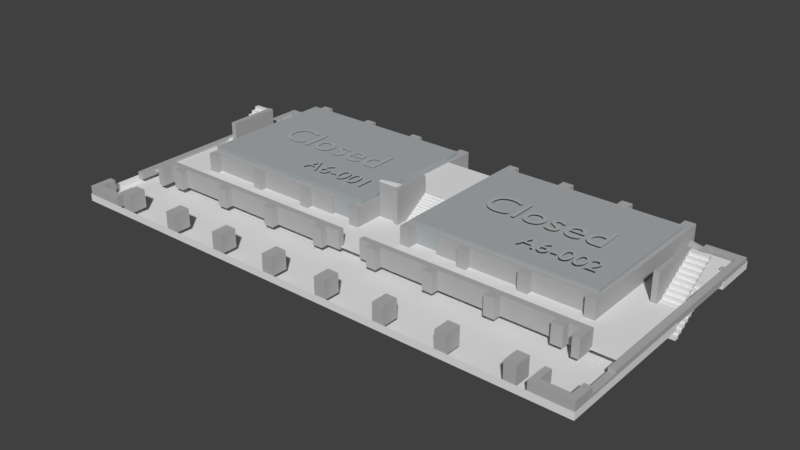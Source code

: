 # Source: A60.blend  (saved by Blender 2.77.0; exported with 4.5.12 LTS)
import bpy
from mathutils import Matrix  # noqa: F401  (used for matrix-valued properties, if any)

bpy.ops.wm.read_factory_settings(use_empty=True)
scene = bpy.context.scene
scene.name = 'Scene'

# ---- collections
col_collection_1 = bpy.data.collections.new('Collection 1'); scene.collection.children.link(col_collection_1)
col_collection_2 = bpy.data.collections.new('Collection 2'); scene.collection.children.link(col_collection_2)
col_collection_2.hide_render = True
col_collection_2.hide_viewport = True

# ---- materials (node trees are filled in below, after node groups)
mat_subtext = bpy.data.materials.new('Subtext')
mat_subtext.alpha_threshold = 0.0
mat_subtext.use_transparent_shadow = False
mat_subtext.diffuse_color = (0.4575, 0.4575, 0.4575, 1.0)
mat_subtext.roughness = 0.5
mat_subtext.specular_intensity = 0.0
mat_chillroom = bpy.data.materials.new('ChillRoom')
mat_chillroom.alpha_threshold = 0.0
mat_chillroom.use_transparent_shadow = False
mat_chillroom.diffuse_color = (0.3985, 0.426, 0.4385, 1.0)
mat_chillroom.roughness = 0.5
mat_chillroom.specular_intensity = 0.0
mat_walls = bpy.data.materials.new('walls')
mat_walls.alpha_threshold = 0.0
mat_walls.use_transparent_shadow = False
mat_walls.diffuse_color = (0.4385, 0.4385, 0.4385, 1.0)
mat_walls.roughness = 0.5
mat_walls.specular_intensity = 0.0
mat_floors2 = bpy.data.materials.new('floors2')
mat_floors2.alpha_threshold = 0.0
mat_floors2.use_transparent_shadow = False
mat_floors2.roughness = 0.5
mat_floors2.specular_intensity = 0.0
mat_floor = bpy.data.materials.new('floor')
mat_floor.alpha_threshold = 0.0
mat_floor.use_transparent_shadow = False
mat_floor.roughness = 0.5
mat_floor.specular_intensity = 0.0
mat_material_003 = bpy.data.materials.new('Material.003')
mat_material_003.alpha_threshold = 0.0
mat_material_003.use_transparent_shadow = False
mat_material_003.roughness = 0.5
mat_material_003.specular_intensity = 0.0

# ---- material node trees

# ---- world
world_world = bpy.data.worlds.new('World'); scene.world = world_world
world_world.color = (0.05088, 0.05088, 0.05088)
world_world.use_sun_shadow = False
world_world.sun_shadow_jitter_overblur = 0.0
world_world.cycles.sampling_method = 'MANUAL'

# ---- meshes
me_mesh_002 = bpy.data.meshes.new('Mesh.002')
me_mesh_002.from_pydata([(2.956, 0.093, 0.0), (2.695, 0.093, 0.0), (2.731, 0.1365, 0.0), (2.763, 0.1767, 0.0), (2.792, 0.2139, 0.0), (2.818, 0.2486, 0.0), (2.839, 0.2811, 0.0), (2.858, 0.3118, 0.0), (2.873, 0.341, 0.0), (2.886, 0.3691, 0.0), (2.895, 0.3965, 0.0), (2.902, 0.4235, 0.0), (2.906, 0.4506, 0.0), (2.907, 0.478, 0.0), (2.905, 0.5087, 0.0), (2.9, 0.5375, 0.0), (2.892, 0.5644, 0.0), (2.88, 0.5892, 0.0), (2.866, 0.6117, 0.0), (2.849, 0.6318, 0.0), (2.83, 0.6492, 0.0), (2.808, 0.6638, 0.0), (2.783, 0.6754, 0.0), (2.757, 0.684, 0.0), (2.729, 0.6892, 0.0), (2.699, 0.691, 0.0), (2.685, 0.6906, 0.0), (2.672, 0.6892, 0.0), (2.658, 0.687, 0.0), (2.645, 0.6839, 0.0), (2.632, 0.6799, 0.0), (2.618, 0.675, 0.0), (2.605, 0.6692, 0.0), (2.592, 0.6624, 0.0), (2.579, 0.6547, 0.0), (2.565, 0.6461, 0.0), (2.552, 0.6365, 0.0), (2.538, 0.626, 0.0), (2.538, 0.503, 0.0), (2.552, 0.5195, 0.0), (2.565, 0.5341, 0.0), (2.578, 0.5469, 0.0), (2.591, 0.558, 0.0), (2.604, 0.5674, 0.0), (2.617, 0.5753, 0.0), (2.63, 0.5817, 0.0), (2.643, 0.5867, 0.0), (2.655, 0.5905, 0.0), (2.667, 0.593, 0.0), (2.68, 0.5945, 0.0), (2.692, 0.595, 0.0), (2.708, 0.5939, 0.0), (2.724, 0.5907, 0.0), (2.739, 0.5855, 0.0), (2.752, 0.5785, 0.0), (2.765, 0.5696, 0.0), (2.776, 0.5591, 0.0), (2.785, 0.547, 0.0), (2.794, 0.5335, 0.0), (2.8, 0.5186, 0.0), (2.805, 0.5025, 0.0), (2.808, 0.4853, 0.0), (2.809, 0.467, 0.0), (2.809, 0.4532, 0.0), (2.808, 0.4402, 0.0), (2.806, 0.4279, 0.0), (2.804, 0.416, 0.0), (2.801, 0.4045, 0.0), (2.797, 0.3933, 0.0), (2.793, 0.382, 0.0), (2.788, 0.3706, 0.0), (2.782, 0.359, 0.0), (2.776, 0.347, 0.0), (2.769, 0.3343, 0.0), (2.761, 0.321, 0.0), (2.746, 0.2958, 0.0), (2.729, 0.2697, 0.0), (2.71, 0.243, 0.0), (2.69, 0.2158, 0.0), (2.67, 0.1884, 0.0), (2.649, 0.161, 0.0), (2.627, 0.1337, 0.0), (2.606, 0.1069, 0.0), (2.585, 0.08053, 0.0), (2.564, 0.05498, 0.0), (2.543, 0.0304, 0.0), (2.524, 0.007, 0.0), (2.524, 0.0, 0.0), (2.956, 0.0, 0.0), (2.46, 0.341, 0.0), (2.458, 0.392, 0.0), (2.453, 0.4398, 0.0), (2.444, 0.4843, 0.0), (2.432, 0.5251, 0.0), (2.417, 0.562, 0.0), (2.4, 0.5948, 0.0), (2.379, 0.6231, 0.0), (2.356, 0.6469, 0.0), (2.33, 0.6658, 0.0), (2.302, 0.6797, 0.0), (2.272, 0.6881, 0.0), (2.24, 0.691, 0.0), (2.208, 0.6881, 0.0), (2.178, 0.6797, 0.0), (2.15, 0.6658, 0.0), (2.124, 0.6469, 0.0), (2.101, 0.6231, 0.0), (2.081, 0.5948, 0.0), (2.063, 0.562, 0.0), (2.048, 0.5251, 0.0), (2.036, 0.4843, 0.0), (2.027, 0.4398, 0.0), (2.022, 0.392, 0.0), (2.02, 0.341, 0.0), (2.022, 0.29, 0.0), (2.027, 0.2422, 0.0), (2.036, 0.1977, 0.0), (2.048, 0.1569, 0.0), (2.063, 0.12, 0.0), (2.08, 0.08725, 0.0), (2.101, 0.05885, 0.0), (2.124, 0.03507, 0.0), (2.15, 0.01616, 0.0), (2.178, 0.002343, 0.0), (2.208, -0.006124, 0.0), (2.24, -0.009, 0.0), (2.272, -0.006124, 0.0), (2.302, 0.002343, 0.0), (2.33, 0.01616, 0.0), (2.356, 0.03507, 0.0), (2.379, 0.05885, 0.0), (2.399, 0.08725, 0.0), (2.417, 0.12, 0.0), (2.432, 0.1569, 0.0), (2.444, 0.1977, 0.0), (2.453, 0.2422, 0.0), (2.458, 0.29, 0.0), (2.362, 0.341, 0.0), (2.361, 0.3023, 0.0), (2.358, 0.2664, 0.0), (2.354, 0.2333, 0.0), (2.347, 0.2033, 0.0), (2.339, 0.1763, 0.0), (2.329, 0.1525, 0.0), (2.318, 0.1321, 0.0), (2.305, 0.1151, 0.0), (2.291, 0.1017, 0.0), (2.275, 0.09193, 0.0), (2.258, 0.086, 0.0), (2.24, 0.084, 0.0), (2.222, 0.086, 0.0), (2.205, 0.09193, 0.0), (2.189, 0.1017, 0.0), (2.175, 0.1151, 0.0), (2.162, 0.1321, 0.0), (2.15, 0.1525, 0.0), (2.141, 0.1763, 0.0), (2.133, 0.2033, 0.0), (2.126, 0.2333, 0.0), (2.122, 0.2664, 0.0), (2.119, 0.3023, 0.0), (2.118, 0.341, 0.0), (2.119, 0.3797, 0.0), (2.122, 0.4156, 0.0), (2.126, 0.4487, 0.0), (2.133, 0.4787, 0.0), (2.141, 0.5057, 0.0), (2.151, 0.5295, 0.0), (2.162, 0.5499, 0.0), (2.175, 0.5669, 0.0), (2.189, 0.5803, 0.0), (2.205, 0.5901, 0.0), (2.222, 0.596, 0.0), (2.24, 0.598, 0.0), (2.258, 0.596, 0.0), (2.275, 0.5901, 0.0), (2.291, 0.5803, 0.0), (2.305, 0.5669, 0.0), (2.318, 0.5499, 0.0), (2.33, 0.5295, 0.0), (2.339, 0.5057, 0.0), (2.347, 0.4787, 0.0), (2.354, 0.4487, 0.0), (2.358, 0.4156, 0.0), (2.361, 0.3797, 0.0), (1.96, 0.341, 0.0), (1.958, 0.392, 0.0), (1.953, 0.4398, 0.0), (1.944, 0.4843, 0.0), (1.932, 0.5251, 0.0), (1.917, 0.562, 0.0), (1.899, 0.5948, 0.0), (1.879, 0.6231, 0.0), (1.856, 0.6469, 0.0), (1.83, 0.6658, 0.0), (1.802, 0.6797, 0.0), (1.772, 0.6881, 0.0), (1.74, 0.691, 0.0), (1.708, 0.6881, 0.0), (1.678, 0.6797, 0.0), (1.65, 0.6658, 0.0), (1.624, 0.6469, 0.0), (1.601, 0.6231, 0.0), (1.58, 0.5948, 0.0), (1.563, 0.562, 0.0), (1.548, 0.5251, 0.0), (1.536, 0.4843, 0.0), (1.527, 0.4398, 0.0), (1.522, 0.392, 0.0), (1.52, 0.341, 0.0), (1.522, 0.29, 0.0), (1.527, 0.2422, 0.0), (1.536, 0.1977, 0.0), (1.548, 0.1569, 0.0), (1.563, 0.12, 0.0), (1.581, 0.08725, 0.0), (1.601, 0.05885, 0.0), (1.624, 0.03507, 0.0), (1.65, 0.01616, 0.0), (1.678, 0.002343, 0.0), (1.708, -0.006124, 0.0), (1.74, -0.009, 0.0), (1.772, -0.006124, 0.0), (1.802, 0.002343, 0.0), (1.83, 0.01616, 0.0), (1.856, 0.03507, 0.0), (1.879, 0.05885, 0.0), (1.9, 0.08725, 0.0), (1.917, 0.12, 0.0), (1.932, 0.1569, 0.0), (1.944, 0.1977, 0.0), (1.953, 0.2422, 0.0), (1.958, 0.29, 0.0), (1.862, 0.341, 0.0), (1.861, 0.3023, 0.0), (1.858, 0.2664, 0.0), (1.854, 0.2333, 0.0), (1.847, 0.2033, 0.0), (1.839, 0.1763, 0.0), (1.829, 0.1525, 0.0), (1.818, 0.1321, 0.0), (1.805, 0.1151, 0.0), (1.791, 0.1017, 0.0), (1.775, 0.09193, 0.0), (1.758, 0.086, 0.0), (1.74, 0.084, 0.0), (1.722, 0.086, 0.0), (1.705, 0.09193, 0.0), (1.689, 0.1017, 0.0), (1.675, 0.1151, 0.0), (1.662, 0.1321, 0.0), (1.651, 0.1525, 0.0), (1.641, 0.1763, 0.0), (1.633, 0.2033, 0.0), (1.626, 0.2333, 0.0), (1.622, 0.2664, 0.0), (1.619, 0.3023, 0.0), (1.618, 0.341, 0.0), (1.619, 0.3797, 0.0), (1.622, 0.4156, 0.0), (1.626, 0.4487, 0.0), (1.633, 0.4787, 0.0), (1.641, 0.5057, 0.0), (1.651, 0.5295, 0.0), (1.662, 0.5499, 0.0), (1.675, 0.5669, 0.0), (1.689, 0.5803, 0.0), (1.705, 0.5901, 0.0), (1.722, 0.596, 0.0), (1.74, 0.598, 0.0), (1.758, 0.596, 0.0), (1.775, 0.5901, 0.0), (1.791, 0.5803, 0.0), (1.805, 0.5669, 0.0), (1.818, 0.5499, 0.0), (1.829, 0.5295, 0.0), (1.839, 0.5057, 0.0), (1.847, 0.4787, 0.0), (1.854, 0.4487, 0.0), (1.858, 0.4156, 0.0), (1.861, 0.3797, 0.0), (1.45, 0.267, 0.0), (1.207, 0.267, 0.0), (1.207, 0.174, 0.0), (1.45, 0.174, 0.0), (0.984, 0.691, 0.0), (0.9414, 0.6605, 0.0), (0.9023, 0.628, 0.0), (0.8667, 0.5937, 0.0), (0.8346, 0.5578, 0.0), (0.806, 0.5205, 0.0), (0.7811, 0.4819, 0.0), (0.7599, 0.4422, 0.0), (0.7424, 0.4015, 0.0), (0.7288, 0.3601, 0.0), (0.7189, 0.3181, 0.0), (0.713, 0.2757, 0.0), (0.711, 0.233, 0.0), (0.7128, 0.198, 0.0), (0.7182, 0.1651, 0.0), (0.727, 0.1344, 0.0), (0.7389, 0.1063, 0.0), (0.754, 0.08072, 0.0), (0.7719, 0.058, 0.0), (0.7925, 0.03828, 0.0), (0.8157, 0.02174, 0.0), (0.8414, 0.008563, 0.0), (0.8692, -0.001074, 0.0), (0.8992, -0.006988, 0.0), (0.931, -0.009, 0.0), (0.9579, -0.007106, 0.0), (0.9837, -0.001597, 0.0), (1.008, 0.007266, 0.0), (1.032, 0.01922, 0.0), (1.053, 0.03401, 0.0), (1.072, 0.05138, 0.0), (1.09, 0.07105, 0.0), (1.104, 0.09278, 0.0), (1.116, 0.1163, 0.0), (1.125, 0.1413, 0.0), (1.13, 0.1677, 0.0), (1.132, 0.195, 0.0), (1.13, 0.2227, 0.0), (1.125, 0.249, 0.0), (1.117, 0.2738, 0.0), (1.107, 0.2968, 0.0), (1.093, 0.3179, 0.0), (1.077, 0.3369, 0.0), (1.059, 0.3535, 0.0), (1.039, 0.3675, 0.0), (1.017, 0.3788, 0.0), (0.993, 0.3871, 0.0), (0.9677, 0.3922, 0.0), (0.941, 0.394, 0.0), (0.93, 0.3937, 0.0), (0.9193, 0.3929, 0.0), (0.9091, 0.3916, 0.0), (0.8993, 0.3899, 0.0), (0.8898, 0.3877, 0.0), (0.8808, 0.3853, 0.0), (0.8721, 0.3825, 0.0), (0.8637, 0.3795, 0.0), (0.8558, 0.3763, 0.0), (0.8482, 0.3729, 0.0), (0.8409, 0.3695, 0.0), (0.834, 0.366, 0.0), (0.8422, 0.3898, 0.0), (0.8525, 0.4136, 0.0), (0.865, 0.4373, 0.0), (0.8793, 0.4606, 0.0), (0.8954, 0.4834, 0.0), (0.913, 0.5056, 0.0), (0.9321, 0.527, 0.0), (0.9524, 0.5474, 0.0), (0.9738, 0.5667, 0.0), (0.9961, 0.5846, 0.0), (1.019, 0.6011, 0.0), (1.043, 0.616, 0.0), (0.813, 0.265, 0.0), (0.8234, 0.2716, 0.0), (0.833, 0.2774, 0.0), (0.8421, 0.2824, 0.0), (0.8508, 0.2868, 0.0), (0.8592, 0.2905, 0.0), (0.8674, 0.2935, 0.0), (0.8756, 0.296, 0.0), (0.8839, 0.2979, 0.0), (0.8925, 0.2993, 0.0), (0.9014, 0.3003, 0.0), (0.9109, 0.3008, 0.0), (0.921, 0.301, 0.0), (0.9369, 0.3001, 0.0), (0.9519, 0.2974, 0.0), (0.9661, 0.293, 0.0), (0.9792, 0.2871, 0.0), (0.9912, 0.2797, 0.0), (1.002, 0.271, 0.0), (1.011, 0.261, 0.0), (1.019, 0.2499, 0.0), (1.025, 0.2377, 0.0), (1.03, 0.2246, 0.0), (1.033, 0.2107, 0.0), (1.034, 0.196, 0.0), (1.033, 0.1797, 0.0), (1.03, 0.1644, 0.0), (1.026, 0.1502, 0.0), (1.02, 0.1372, 0.0), (1.013, 0.1254, 0.0), (1.004, 0.1149, 0.0), (0.9936, 0.1058, 0.0), (0.9821, 0.09815, 0.0), (0.9695, 0.09208, 0.0), (0.9556, 0.08764, 0.0), (0.9408, 0.08492, 0.0), (0.925, 0.084, 0.0), (0.9074, 0.08542, 0.0), (0.8902, 0.08963, 0.0), (0.8739, 0.09653, 0.0), (0.8586, 0.106, 0.0), (0.8448, 0.1181, 0.0), (0.8326, 0.1325, 0.0), (0.8225, 0.1493, 0.0), (0.8147, 0.1683, 0.0), (0.8095, 0.1895, 0.0), (0.8073, 0.2127, 0.0), (0.8084, 0.2379, 0.0), (0.362, 0.686, 0.0), (0.293, 0.686, 0.0), (0.0, 0.0, 0.0), (0.1, 0.0, 0.0), (0.186, 0.201, 0.0), (0.476, 0.201, 0.0), (0.567, 0.0, 0.0), (0.667, 0.0, 0.0), (0.326, 0.536, 0.0), (0.436, 0.289, 0.0), (0.224, 0.289, 0.0)], [], [(26, 24, 25), (27, 24, 26), (28, 24, 27), (28, 23, 24), (29, 23, 28), (29, 22, 23), (30, 22, 29), (31, 22, 30), (31, 21, 22), (32, 21, 31), (33, 21, 32), (33, 20, 21), (34, 20, 33), (35, 20, 34), (35, 19, 20), (36, 19, 35), (37, 19, 36), (37, 18, 19), (38, 39, 37), (39, 40, 37), (40, 41, 37), (41, 42, 37), (42, 43, 37), (43, 44, 37), (44, 45, 37), (45, 46, 37), (46, 47, 37), (47, 48, 37), (48, 49, 37), (49, 18, 37), (49, 50, 18), (50, 17, 18), (51, 17, 50), (52, 17, 51), (53, 17, 52), (53, 16, 17), (54, 16, 53), (55, 16, 54), (56, 16, 55), (56, 15, 16), (57, 15, 56), (58, 15, 57), (58, 14, 15), (59, 14, 58), (60, 14, 59), (60, 13, 14), (61, 13, 60), (62, 13, 61), (62, 12, 13), (63, 12, 62), (64, 12, 63), (64, 11, 12), (65, 11, 64), (66, 11, 65), (66, 10, 11), (67, 10, 66), (68, 10, 67), (68, 9, 10), (69, 9, 68), (70, 9, 69), (71, 9, 70), (71, 8, 9), (72, 8, 71), (73, 8, 72), (73, 7, 8), (74, 7, 73), (75, 7, 74), (75, 6, 7), (76, 6, 75), (76, 5, 6), (77, 5, 76), (77, 4, 5), (78, 4, 77), (79, 4, 78), (79, 3, 4), (80, 3, 79), (80, 2, 3), (81, 2, 80), (81, 1, 2), (82, 1, 81), (83, 1, 82), (83, 0, 1), (83, 88, 0), (84, 88, 83), (85, 88, 84), (86, 88, 85), (87, 88, 86), (102, 100, 101), (102, 99, 100), (103, 99, 102), (103, 98, 99), (104, 98, 103), (104, 97, 98), (105, 97, 104), (106, 97, 105), (106, 96, 97), (107, 96, 106), (107, 173, 96), (173, 95, 96), (107, 172, 173), (174, 95, 173), (107, 171, 172), (175, 95, 174), (108, 171, 107), (175, 94, 95), (108, 170, 171), (176, 94, 175), (108, 169, 170), (177, 94, 176), (108, 168, 169), (178, 94, 177), (109, 168, 108), (178, 93, 94), (109, 167, 168), (179, 93, 178), (109, 166, 167), (180, 93, 179), (110, 166, 109), (180, 92, 93), (110, 165, 166), (181, 92, 180), (111, 165, 110), (181, 91, 92), (111, 164, 165), (182, 91, 181), (111, 163, 164), (183, 91, 182), (112, 163, 111), (183, 90, 91), (112, 162, 163), (184, 90, 183), (113, 162, 112), (184, 89, 90), (113, 161, 162), (137, 89, 184), (114, 161, 113), (114, 160, 161), (138, 89, 137), (138, 136, 89), (114, 159, 160), (139, 136, 138), (115, 159, 114), (139, 135, 136), (115, 158, 159), (140, 135, 139), (116, 158, 115), (140, 134, 135), (141, 134, 140), (116, 157, 158), (142, 134, 141), (116, 156, 157), (117, 156, 116), (142, 133, 134), (143, 133, 142), (117, 155, 156), (118, 155, 117), (143, 132, 133), (144, 132, 143), (118, 154, 155), (145, 132, 144), (118, 153, 154), (119, 153, 118), (145, 131, 132), (146, 131, 145), (119, 152, 153), (147, 131, 146), (119, 151, 152), (148, 131, 147), (119, 150, 151), (120, 150, 119), (148, 130, 131), (149, 130, 148), (120, 149, 150), (120, 130, 149), (121, 130, 120), (121, 129, 130), (122, 129, 121), (122, 128, 129), (123, 128, 122), (123, 127, 128), (124, 127, 123), (124, 126, 127), (125, 126, 124), (198, 196, 197), (198, 195, 196), (199, 195, 198), (199, 194, 195), (200, 194, 199), (200, 193, 194), (201, 193, 200), (202, 193, 201), (202, 192, 193), (203, 192, 202), (203, 269, 192), (269, 191, 192), (203, 268, 269), (270, 191, 269), (203, 267, 268), (271, 191, 270), (204, 267, 203), (271, 190, 191), (204, 266, 267), (272, 190, 271), (204, 265, 266), (273, 190, 272), (204, 264, 265), (274, 190, 273), (205, 264, 204), (274, 189, 190), (205, 263, 264), (275, 189, 274), (205, 262, 263), (276, 189, 275), (206, 262, 205), (276, 188, 189), (206, 261, 262), (277, 188, 276), (207, 261, 206), (277, 187, 188), (207, 260, 261), (278, 187, 277), (207, 259, 260), (279, 187, 278), (208, 259, 207), (279, 186, 187), (208, 258, 259), (280, 186, 279), (209, 258, 208), (280, 185, 186), (209, 257, 258), (233, 185, 280), (210, 257, 209), (210, 256, 257), (234, 185, 233), (234, 232, 185), (210, 255, 256), (235, 232, 234), (211, 255, 210), (235, 231, 232), (211, 254, 255), (236, 231, 235), (212, 254, 211), (236, 230, 231), (237, 230, 236), (212, 253, 254), (238, 230, 237), (212, 252, 253), (213, 252, 212), (238, 229, 230), (239, 229, 238), (213, 251, 252), (214, 251, 213), (239, 228, 229), (240, 228, 239), (214, 250, 251), (241, 228, 240), (214, 249, 250), (215, 249, 214), (241, 227, 228), (242, 227, 241), (215, 248, 249), (243, 227, 242), (215, 247, 248), (244, 227, 243), (215, 246, 247), (216, 246, 215), (244, 226, 227), (245, 226, 244), (216, 245, 246), (216, 226, 245), (217, 226, 216), (217, 225, 226), (218, 225, 217), (218, 224, 225), (219, 224, 218), (219, 223, 224), (220, 223, 219), (220, 222, 223), (221, 222, 220), (283, 281, 282), (283, 284, 281), (286, 357, 285), (287, 357, 286), (288, 357, 287), (288, 356, 357), (288, 355, 356), (289, 355, 288), (289, 354, 355), (289, 353, 354), (290, 353, 289), (290, 352, 353), (290, 351, 352), (291, 351, 290), (291, 350, 351), (291, 349, 350), (292, 349, 291), (292, 348, 349), (293, 348, 292), (293, 347, 348), (293, 346, 347), (294, 346, 293), (334, 332, 333), (335, 332, 334), (336, 332, 335), (336, 331, 332), (337, 331, 336), (338, 331, 337), (294, 345, 346), (339, 331, 338), (339, 330, 331), (340, 330, 339), (341, 330, 340), (342, 330, 341), (342, 329, 330), (343, 329, 342), (344, 329, 343), (345, 329, 344), (345, 328, 329), (294, 328, 345), (295, 328, 294), (295, 327, 328), (295, 326, 327), (296, 367, 295), (367, 368, 295), (368, 326, 295), (368, 369, 326), (369, 370, 326), (370, 325, 326), (371, 325, 370), (372, 325, 371), (296, 366, 367), (296, 365, 366), (373, 325, 372), (373, 324, 325), (296, 364, 365), (296, 363, 364), (374, 324, 373), (296, 362, 363), (375, 324, 374), (296, 361, 362), (296, 360, 361), (376, 324, 375), (296, 359, 360), (297, 359, 296), (376, 323, 324), (297, 358, 359), (377, 323, 376), (297, 405, 358), (378, 323, 377), (379, 323, 378), (379, 322, 323), (297, 404, 405), (380, 322, 379), (298, 404, 297), (381, 322, 380), (381, 321, 322), (298, 403, 404), (382, 321, 381), (299, 403, 298), (383, 321, 382), (383, 320, 321), (299, 402, 403), (384, 320, 383), (299, 401, 402), (384, 319, 320), (300, 401, 299), (385, 319, 384), (386, 319, 385), (300, 400, 401), (386, 318, 319), (387, 318, 386), (301, 400, 300), (301, 399, 400), (388, 318, 387), (301, 398, 399), (388, 317, 318), (389, 317, 388), (302, 398, 301), (302, 397, 398), (390, 317, 389), (391, 317, 390), (302, 396, 397), (391, 316, 317), (392, 316, 391), (302, 395, 396), (393, 316, 392), (302, 394, 395), (394, 316, 393), (302, 316, 394), (303, 316, 302), (303, 315, 316), (304, 315, 303), (304, 314, 315), (305, 314, 304), (305, 313, 314), (306, 313, 305), (306, 312, 313), (307, 312, 306), (307, 311, 312), (308, 311, 307), (308, 310, 311), (309, 310, 308), (408, 406, 407), (408, 414, 406), (414, 413, 406), (408, 416, 414), (415, 413, 414), (408, 410, 416), (410, 415, 416), (410, 411, 415), (411, 413, 415), (408, 409, 410), (412, 413, 411)])
me_mesh_002.materials.append(mat_subtext)
me_mesh_002.use_remesh_preserve_volume = False
me_mesh_002.use_remesh_preserve_attributes = False
me_mesh_002.use_mirror_vertex_groups = False
me_mesh_002.update()
me_mesh_004 = bpy.data.meshes.new('Mesh.004')
me_mesh_004.from_pydata([(2.79, 0.682, 0.0), (2.692, 0.682, 0.0), (2.692, 0.0, 0.0), (2.79, 0.0, 0.0), (2.46, 0.341, 0.0), (2.458, 0.392, 0.0), (2.453, 0.4398, 0.0), (2.444, 0.4843, 0.0), (2.432, 0.5251, 0.0), (2.417, 0.562, 0.0), (2.4, 0.5948, 0.0), (2.379, 0.6231, 0.0), (2.356, 0.6469, 0.0), (2.33, 0.6658, 0.0), (2.302, 0.6797, 0.0), (2.272, 0.6881, 0.0), (2.24, 0.691, 0.0), (2.208, 0.6881, 0.0), (2.178, 0.6797, 0.0), (2.15, 0.6658, 0.0), (2.124, 0.6469, 0.0), (2.101, 0.6231, 0.0), (2.081, 0.5948, 0.0), (2.063, 0.562, 0.0), (2.048, 0.5251, 0.0), (2.036, 0.4843, 0.0), (2.027, 0.4398, 0.0), (2.022, 0.392, 0.0), (2.02, 0.341, 0.0), (2.022, 0.29, 0.0), (2.027, 0.2422, 0.0), (2.036, 0.1977, 0.0), (2.048, 0.1569, 0.0), (2.063, 0.12, 0.0), (2.08, 0.08725, 0.0), (2.101, 0.05885, 0.0), (2.124, 0.03507, 0.0), (2.15, 0.01616, 0.0), (2.178, 0.002343, 0.0), (2.208, -0.006124, 0.0), (2.24, -0.009, 0.0), (2.272, -0.006124, 0.0), (2.302, 0.002343, 0.0), (2.33, 0.01616, 0.0), (2.356, 0.03507, 0.0), (2.379, 0.05885, 0.0), (2.399, 0.08725, 0.0), (2.417, 0.12, 0.0), (2.432, 0.1569, 0.0), (2.444, 0.1977, 0.0), (2.453, 0.2422, 0.0), (2.458, 0.29, 0.0), (2.362, 0.341, 0.0), (2.361, 0.3023, 0.0), (2.358, 0.2664, 0.0), (2.354, 0.2333, 0.0), (2.347, 0.2033, 0.0), (2.339, 0.1763, 0.0), (2.329, 0.1525, 0.0), (2.318, 0.1321, 0.0), (2.305, 0.1151, 0.0), (2.291, 0.1017, 0.0), (2.275, 0.09193, 0.0), (2.258, 0.086, 0.0), (2.24, 0.084, 0.0), (2.222, 0.086, 0.0), (2.205, 0.09193, 0.0), (2.189, 0.1017, 0.0), (2.175, 0.1151, 0.0), (2.162, 0.1321, 0.0), (2.15, 0.1525, 0.0), (2.141, 0.1763, 0.0), (2.133, 0.2033, 0.0), (2.126, 0.2333, 0.0), (2.122, 0.2664, 0.0), (2.119, 0.3023, 0.0), (2.118, 0.341, 0.0), (2.119, 0.3797, 0.0), (2.122, 0.4156, 0.0), (2.126, 0.4487, 0.0), (2.133, 0.4787, 0.0), (2.141, 0.5057, 0.0), (2.151, 0.5295, 0.0), (2.162, 0.5499, 0.0), (2.175, 0.5669, 0.0), (2.189, 0.5803, 0.0), (2.205, 0.5901, 0.0), (2.222, 0.596, 0.0), (2.24, 0.598, 0.0), (2.258, 0.596, 0.0), (2.275, 0.5901, 0.0), (2.291, 0.5803, 0.0), (2.305, 0.5669, 0.0), (2.318, 0.5499, 0.0), (2.33, 0.5295, 0.0), (2.339, 0.5057, 0.0), (2.347, 0.4787, 0.0), (2.354, 0.4487, 0.0), (2.358, 0.4156, 0.0), (2.361, 0.3797, 0.0), (1.96, 0.341, 0.0), (1.958, 0.392, 0.0), (1.953, 0.4398, 0.0), (1.944, 0.4843, 0.0), (1.932, 0.5251, 0.0), (1.917, 0.562, 0.0), (1.899, 0.5948, 0.0), (1.879, 0.6231, 0.0), (1.856, 0.6469, 0.0), (1.83, 0.6658, 0.0), (1.802, 0.6797, 0.0), (1.772, 0.6881, 0.0), (1.74, 0.691, 0.0), (1.708, 0.6881, 0.0), (1.678, 0.6797, 0.0), (1.65, 0.6658, 0.0), (1.624, 0.6469, 0.0), (1.601, 0.6231, 0.0), (1.58, 0.5948, 0.0), (1.563, 0.562, 0.0), (1.548, 0.5251, 0.0), (1.536, 0.4843, 0.0), (1.527, 0.4398, 0.0), (1.522, 0.392, 0.0), (1.52, 0.341, 0.0), (1.522, 0.29, 0.0), (1.527, 0.2422, 0.0), (1.536, 0.1977, 0.0), (1.548, 0.1569, 0.0), (1.563, 0.12, 0.0), (1.581, 0.08725, 0.0), (1.601, 0.05885, 0.0), (1.624, 0.03507, 0.0), (1.65, 0.01616, 0.0), (1.678, 0.002343, 0.0), (1.708, -0.006124, 0.0), (1.74, -0.009, 0.0), (1.772, -0.006124, 0.0), (1.802, 0.002343, 0.0), (1.83, 0.01616, 0.0), (1.856, 0.03507, 0.0), (1.879, 0.05885, 0.0), (1.9, 0.08725, 0.0), (1.917, 0.12, 0.0), (1.932, 0.1569, 0.0), (1.944, 0.1977, 0.0), (1.953, 0.2422, 0.0), (1.958, 0.29, 0.0), (1.862, 0.341, 0.0), (1.861, 0.3023, 0.0), (1.858, 0.2664, 0.0), (1.854, 0.2333, 0.0), (1.847, 0.2033, 0.0), (1.839, 0.1763, 0.0), (1.829, 0.1525, 0.0), (1.818, 0.1321, 0.0), (1.805, 0.1151, 0.0), (1.791, 0.1017, 0.0), (1.775, 0.09193, 0.0), (1.758, 0.086, 0.0), (1.74, 0.084, 0.0), (1.722, 0.086, 0.0), (1.705, 0.09193, 0.0), (1.689, 0.1017, 0.0), (1.675, 0.1151, 0.0), (1.662, 0.1321, 0.0), (1.651, 0.1525, 0.0), (1.641, 0.1763, 0.0), (1.633, 0.2033, 0.0), (1.626, 0.2333, 0.0), (1.622, 0.2664, 0.0), (1.619, 0.3023, 0.0), (1.618, 0.341, 0.0), (1.619, 0.3797, 0.0), (1.622, 0.4156, 0.0), (1.626, 0.4487, 0.0), (1.633, 0.4787, 0.0), (1.641, 0.5057, 0.0), (1.651, 0.5295, 0.0), (1.662, 0.5499, 0.0), (1.675, 0.5669, 0.0), (1.689, 0.5803, 0.0), (1.705, 0.5901, 0.0), (1.722, 0.596, 0.0), (1.74, 0.598, 0.0), (1.758, 0.596, 0.0), (1.775, 0.5901, 0.0), (1.791, 0.5803, 0.0), (1.805, 0.5669, 0.0), (1.818, 0.5499, 0.0), (1.829, 0.5295, 0.0), (1.839, 0.5057, 0.0), (1.847, 0.4787, 0.0), (1.854, 0.4487, 0.0), (1.858, 0.4156, 0.0), (1.861, 0.3797, 0.0), (1.45, 0.267, 0.0), (1.207, 0.267, 0.0), (1.207, 0.174, 0.0), (1.45, 0.174, 0.0), (0.984, 0.691, 0.0), (0.9414, 0.6605, 0.0), (0.9023, 0.628, 0.0), (0.8667, 0.5937, 0.0), (0.8346, 0.5578, 0.0), (0.806, 0.5205, 0.0), (0.7811, 0.4819, 0.0), (0.7599, 0.4422, 0.0), (0.7424, 0.4015, 0.0), (0.7288, 0.3601, 0.0), (0.7189, 0.3181, 0.0), (0.713, 0.2757, 0.0), (0.711, 0.233, 0.0), (0.7128, 0.198, 0.0), (0.7182, 0.1651, 0.0), (0.727, 0.1344, 0.0), (0.7389, 0.1063, 0.0), (0.754, 0.08072, 0.0), (0.7719, 0.058, 0.0), (0.7925, 0.03828, 0.0), (0.8157, 0.02174, 0.0), (0.8414, 0.008563, 0.0), (0.8692, -0.001074, 0.0), (0.8992, -0.006988, 0.0), (0.931, -0.009, 0.0), (0.9579, -0.007106, 0.0), (0.9837, -0.001597, 0.0), (1.008, 0.007266, 0.0), (1.032, 0.01922, 0.0), (1.053, 0.03401, 0.0), (1.072, 0.05138, 0.0), (1.09, 0.07105, 0.0), (1.104, 0.09278, 0.0), (1.116, 0.1163, 0.0), (1.125, 0.1413, 0.0), (1.13, 0.1677, 0.0), (1.132, 0.195, 0.0), (1.13, 0.2227, 0.0), (1.125, 0.249, 0.0), (1.117, 0.2738, 0.0), (1.107, 0.2968, 0.0), (1.093, 0.3179, 0.0), (1.077, 0.3369, 0.0), (1.059, 0.3535, 0.0), (1.039, 0.3675, 0.0), (1.017, 0.3788, 0.0), (0.993, 0.3871, 0.0), (0.9677, 0.3922, 0.0), (0.941, 0.394, 0.0), (0.93, 0.3937, 0.0), (0.9193, 0.3929, 0.0), (0.9091, 0.3916, 0.0), (0.8993, 0.3899, 0.0), (0.8898, 0.3877, 0.0), (0.8808, 0.3853, 0.0), (0.8721, 0.3825, 0.0), (0.8637, 0.3795, 0.0), (0.8558, 0.3763, 0.0), (0.8482, 0.3729, 0.0), (0.8409, 0.3695, 0.0), (0.834, 0.366, 0.0), (0.8422, 0.3898, 0.0), (0.8525, 0.4136, 0.0), (0.865, 0.4373, 0.0), (0.8793, 0.4606, 0.0), (0.8954, 0.4834, 0.0), (0.913, 0.5056, 0.0), (0.9321, 0.527, 0.0), (0.9524, 0.5474, 0.0), (0.9738, 0.5667, 0.0), (0.9961, 0.5846, 0.0), (1.019, 0.6011, 0.0), (1.043, 0.616, 0.0), (0.813, 0.265, 0.0), (0.8234, 0.2716, 0.0), (0.833, 0.2774, 0.0), (0.8421, 0.2824, 0.0), (0.8508, 0.2868, 0.0), (0.8592, 0.2905, 0.0), (0.8674, 0.2935, 0.0), (0.8756, 0.296, 0.0), (0.8839, 0.2979, 0.0), (0.8925, 0.2993, 0.0), (0.9014, 0.3003, 0.0), (0.9109, 0.3008, 0.0), (0.921, 0.301, 0.0), (0.9369, 0.3001, 0.0), (0.9519, 0.2974, 0.0), (0.9661, 0.293, 0.0), (0.9792, 0.2871, 0.0), (0.9912, 0.2797, 0.0), (1.002, 0.271, 0.0), (1.011, 0.261, 0.0), (1.019, 0.2499, 0.0), (1.025, 0.2377, 0.0), (1.03, 0.2246, 0.0), (1.033, 0.2107, 0.0), (1.034, 0.196, 0.0), (1.033, 0.1797, 0.0), (1.03, 0.1644, 0.0), (1.026, 0.1502, 0.0), (1.02, 0.1372, 0.0), (1.013, 0.1254, 0.0), (1.004, 0.1149, 0.0), (0.9936, 0.1058, 0.0), (0.9821, 0.09815, 0.0), (0.9695, 0.09208, 0.0), (0.9556, 0.08764, 0.0), (0.9408, 0.08492, 0.0), (0.925, 0.084, 0.0), (0.9074, 0.08542, 0.0), (0.8902, 0.08963, 0.0), (0.8739, 0.09653, 0.0), (0.8586, 0.106, 0.0), (0.8448, 0.1181, 0.0), (0.8326, 0.1325, 0.0), (0.8225, 0.1493, 0.0), (0.8147, 0.1683, 0.0), (0.8095, 0.1895, 0.0), (0.8073, 0.2127, 0.0), (0.8084, 0.2379, 0.0), (0.362, 0.686, 0.0), (0.293, 0.686, 0.0), (0.0, 0.0, 0.0), (0.1, 0.0, 0.0), (0.186, 0.201, 0.0), (0.476, 0.201, 0.0), (0.567, 0.0, 0.0), (0.667, 0.0, 0.0), (0.326, 0.536, 0.0), (0.436, 0.289, 0.0), (0.224, 0.289, 0.0)], [], [(2, 0, 1), (2, 3, 0), (17, 15, 16), (17, 14, 15), (18, 14, 17), (18, 13, 14), (19, 13, 18), (19, 12, 13), (20, 12, 19), (21, 12, 20), (21, 11, 12), (22, 11, 21), (22, 88, 11), (88, 10, 11), (22, 87, 88), (89, 10, 88), (22, 86, 87), (90, 10, 89), (23, 86, 22), (90, 9, 10), (23, 85, 86), (91, 9, 90), (23, 84, 85), (92, 9, 91), (23, 83, 84), (93, 9, 92), (24, 83, 23), (93, 8, 9), (24, 82, 83), (94, 8, 93), (24, 81, 82), (95, 8, 94), (25, 81, 24), (95, 7, 8), (25, 80, 81), (96, 7, 95), (26, 80, 25), (96, 6, 7), (26, 79, 80), (97, 6, 96), (26, 78, 79), (98, 6, 97), (27, 78, 26), (98, 5, 6), (27, 77, 78), (99, 5, 98), (28, 77, 27), (99, 4, 5), (28, 76, 77), (52, 4, 99), (29, 76, 28), (29, 75, 76), (53, 4, 52), (53, 51, 4), (29, 74, 75), (54, 51, 53), (30, 74, 29), (54, 50, 51), (30, 73, 74), (55, 50, 54), (31, 73, 30), (55, 49, 50), (56, 49, 55), (31, 72, 73), (57, 49, 56), (31, 71, 72), (32, 71, 31), (57, 48, 49), (58, 48, 57), (32, 70, 71), (33, 70, 32), (58, 47, 48), (59, 47, 58), (33, 69, 70), (60, 47, 59), (33, 68, 69), (34, 68, 33), (60, 46, 47), (61, 46, 60), (34, 67, 68), (62, 46, 61), (34, 66, 67), (63, 46, 62), (34, 65, 66), (35, 65, 34), (63, 45, 46), (64, 45, 63), (35, 64, 65), (35, 45, 64), (36, 45, 35), (36, 44, 45), (37, 44, 36), (37, 43, 44), (38, 43, 37), (38, 42, 43), (39, 42, 38), (39, 41, 42), (40, 41, 39), (113, 111, 112), (113, 110, 111), (114, 110, 113), (114, 109, 110), (115, 109, 114), (115, 108, 109), (116, 108, 115), (117, 108, 116), (117, 107, 108), (118, 107, 117), (118, 184, 107), (184, 106, 107), (118, 183, 184), (185, 106, 184), (118, 182, 183), (186, 106, 185), (119, 182, 118), (186, 105, 106), (119, 181, 182), (187, 105, 186), (119, 180, 181), (188, 105, 187), (119, 179, 180), (189, 105, 188), (120, 179, 119), (189, 104, 105), (120, 178, 179), (190, 104, 189), (120, 177, 178), (191, 104, 190), (121, 177, 120), (191, 103, 104), (121, 176, 177), (192, 103, 191), (122, 176, 121), (192, 102, 103), (122, 175, 176), (193, 102, 192), (122, 174, 175), (194, 102, 193), (123, 174, 122), (194, 101, 102), (123, 173, 174), (195, 101, 194), (124, 173, 123), (195, 100, 101), (124, 172, 173), (148, 100, 195), (125, 172, 124), (125, 171, 172), (149, 100, 148), (149, 147, 100), (125, 170, 171), (150, 147, 149), (126, 170, 125), (150, 146, 147), (126, 169, 170), (151, 146, 150), (127, 169, 126), (151, 145, 146), (152, 145, 151), (127, 168, 169), (153, 145, 152), (127, 167, 168), (128, 167, 127), (153, 144, 145), (154, 144, 153), (128, 166, 167), (129, 166, 128), (154, 143, 144), (155, 143, 154), (129, 165, 166), (156, 143, 155), (129, 164, 165), (130, 164, 129), (156, 142, 143), (157, 142, 156), (130, 163, 164), (158, 142, 157), (130, 162, 163), (159, 142, 158), (130, 161, 162), (131, 161, 130), (159, 141, 142), (160, 141, 159), (131, 160, 161), (131, 141, 160), (132, 141, 131), (132, 140, 141), (133, 140, 132), (133, 139, 140), (134, 139, 133), (134, 138, 139), (135, 138, 134), (135, 137, 138), (136, 137, 135), (198, 196, 197), (198, 199, 196), (201, 272, 200), (202, 272, 201), (203, 272, 202), (203, 271, 272), (203, 270, 271), (204, 270, 203), (204, 269, 270), (204, 268, 269), (205, 268, 204), (205, 267, 268), (205, 266, 267), (206, 266, 205), (206, 265, 266), (206, 264, 265), (207, 264, 206), (207, 263, 264), (208, 263, 207), (208, 262, 263), (208, 261, 262), (209, 261, 208), (249, 247, 248), (250, 247, 249), (251, 247, 250), (251, 246, 247), (252, 246, 251), (253, 246, 252), (209, 260, 261), (254, 246, 253), (254, 245, 246), (255, 245, 254), (256, 245, 255), (257, 245, 256), (257, 244, 245), (258, 244, 257), (259, 244, 258), (260, 244, 259), (260, 243, 244), (209, 243, 260), (210, 243, 209), (210, 242, 243), (210, 241, 242), (211, 282, 210), (282, 283, 210), (283, 241, 210), (283, 284, 241), (284, 285, 241), (285, 240, 241), (286, 240, 285), (287, 240, 286), (211, 281, 282), (211, 280, 281), (288, 240, 287), (288, 239, 240), (211, 279, 280), (211, 278, 279), (289, 239, 288), (211, 277, 278), (290, 239, 289), (211, 276, 277), (211, 275, 276), (291, 239, 290), (211, 274, 275), (212, 274, 211), (291, 238, 239), (212, 273, 274), (292, 238, 291), (212, 320, 273), (293, 238, 292), (294, 238, 293), (294, 237, 238), (212, 319, 320), (295, 237, 294), (213, 319, 212), (296, 237, 295), (296, 236, 237), (213, 318, 319), (297, 236, 296), (214, 318, 213), (298, 236, 297), (298, 235, 236), (214, 317, 318), (299, 235, 298), (214, 316, 317), (299, 234, 235), (215, 316, 214), (300, 234, 299), (301, 234, 300), (215, 315, 316), (301, 233, 234), (302, 233, 301), (216, 315, 215), (216, 314, 315), (303, 233, 302), (216, 313, 314), (303, 232, 233), (304, 232, 303), (217, 313, 216), (217, 312, 313), (305, 232, 304), (306, 232, 305), (217, 311, 312), (306, 231, 232), (307, 231, 306), (217, 310, 311), (308, 231, 307), (217, 309, 310), (309, 231, 308), (217, 231, 309), (218, 231, 217), (218, 230, 231), (219, 230, 218), (219, 229, 230), (220, 229, 219), (220, 228, 229), (221, 228, 220), (221, 227, 228), (222, 227, 221), (222, 226, 227), (223, 226, 222), (223, 225, 226), (224, 225, 223), (323, 321, 322), (323, 329, 321), (329, 328, 321), (323, 331, 329), (330, 328, 329), (323, 325, 331), (325, 330, 331), (325, 326, 330), (326, 328, 330), (323, 324, 325), (327, 328, 326)])
me_mesh_004.materials.append(mat_subtext)
me_mesh_004.use_remesh_preserve_volume = False
me_mesh_004.use_remesh_preserve_attributes = False
me_mesh_004.use_mirror_vertex_groups = False
me_mesh_004.update()
me_cube_015 = bpy.data.meshes.new('Cube.015')
me_cube_015.from_pydata([(-1.0, -1.0, -1.0), (-1.0, -1.0, 1.0), (-1.0, 1.0, -1.0), (-1.0, 1.0, 1.0), (1.0, -1.0, -1.0), (1.0, -1.0, 1.0), (1.0, 1.0, -1.0), (1.0, 1.0, 1.0)], [], [(1, 3, 2, 0), (3, 7, 6, 2), (7, 5, 4, 6), (5, 1, 0, 4), (0, 2, 6, 4), (5, 7, 3, 1)])
me_cube_015.materials.append(mat_chillroom)
me_cube_015.use_remesh_preserve_volume = False
me_cube_015.use_remesh_preserve_attributes = False
me_cube_015.use_mirror_vertex_groups = False
me_cube_015.update()
me_plane_002 = bpy.data.meshes.new('Plane.002')
me_plane_002.from_pydata([(-1.0, -1.0, 0.0), (1.0, -1.0, 0.0), (-1.0, 1.063, 5.708e-09), (1.0, 1.063, 5.708e-09), (-1.0, -0.436, -2.88), (-1.0, -0.1934, -2.88)], [], [(0, 1, 3, 2), (0, 2, 5, 4)])
me_plane_002.materials.append(mat_walls)
me_plane_002.use_remesh_preserve_volume = False
me_plane_002.use_remesh_preserve_attributes = False
me_plane_002.use_mirror_vertex_groups = False
me_plane_002.update()
me_cube_014 = bpy.data.meshes.new('Cube.014')
me_cube_014.from_pydata([(-1.0, -1.0, -1.0), (-1.0, -1.0, 1.0), (-1.0, 1.0, -1.0), (-1.0, 1.0, 1.0), (1.0, -1.0, -1.0), (1.0, -1.0, 1.0), (1.0, 1.0, -1.0), (1.0, 1.0, 1.0)], [], [(1, 3, 2, 0), (3, 7, 6, 2), (7, 5, 4, 6), (5, 1, 0, 4), (0, 2, 6, 4), (5, 7, 3, 1)])
me_cube_014.materials.append(mat_floors2)
me_cube_014.use_remesh_preserve_volume = False
me_cube_014.use_remesh_preserve_attributes = False
me_cube_014.use_mirror_vertex_groups = False
me_cube_014.update()
me_cube_013 = bpy.data.meshes.new('Cube.013')
me_cube_013.from_pydata([(-1.0, -1.0, -1.0), (-1.0, -1.0, 1.0), (-1.0, 1.0, -1.0), (-1.0, 1.0, 1.0), (1.0, -1.0, -1.0), (1.0, -1.0, 1.0), (1.0, 1.0, -1.0), (1.0, 1.0, 1.0)], [], [(1, 3, 2, 0), (3, 7, 6, 2), (7, 5, 4, 6), (5, 1, 0, 4), (0, 2, 6, 4), (5, 7, 3, 1)])
me_cube_013.materials.append(mat_floor)
me_cube_013.use_remesh_preserve_volume = False
me_cube_013.use_remesh_preserve_attributes = False
me_cube_013.use_mirror_vertex_groups = False
me_cube_013.update()
me_plane_001 = bpy.data.meshes.new('Plane.001')
me_plane_001.from_pydata([(-1.0, -1.0, 0.0), (1.0, -1.0, 0.0), (-1.0, 1.0, 0.0), (1.0, 1.0, 0.0)], [], [(0, 1, 3, 2)])
me_plane_001.materials.append(mat_floor)
me_plane_001.use_remesh_preserve_volume = False
me_plane_001.use_remesh_preserve_attributes = False
me_plane_001.use_mirror_vertex_groups = False
me_plane_001.update()
me_cube_007 = bpy.data.meshes.new('Cube.007')
me_cube_007.from_pydata([(-1.0, -1.0, -1.0), (-1.0, -1.0, 1.0), (-1.0, 1.0, -1.0), (-1.0, 1.0, 1.0), (1.0, -1.0, -1.0), (1.0, -1.0, 1.0), (1.0, 1.0, -1.0), (1.0, 1.0, 1.0)], [], [(1, 3, 2, 0), (3, 7, 6, 2), (7, 5, 4, 6), (5, 1, 0, 4), (0, 2, 6, 4), (5, 7, 3, 1)])
me_cube_007.materials.append(mat_walls)
me_cube_007.use_remesh_preserve_volume = False
me_cube_007.use_remesh_preserve_attributes = False
me_cube_007.use_mirror_vertex_groups = False
me_cube_007.update()
me_cube_006 = bpy.data.meshes.new('Cube.006')
me_cube_006.from_pydata([(-1.0, -1.0, -1.0), (-1.0, -1.0, 1.0), (-1.0, 1.0, -1.0), (-1.0, 1.0, 1.0), (1.0, -1.0, -1.0), (1.0, -1.0, 1.0), (1.0, 1.0, -1.0), (1.0, 1.0, 1.0)], [], [(1, 3, 2, 0), (3, 7, 6, 2), (7, 5, 4, 6), (5, 1, 0, 4), (0, 2, 6, 4), (5, 7, 3, 1)])
me_cube_006.materials.append(mat_walls)
me_cube_006.use_remesh_preserve_volume = False
me_cube_006.use_remesh_preserve_attributes = False
me_cube_006.use_mirror_vertex_groups = False
me_cube_006.update()
me_cube_016 = bpy.data.meshes.new('Cube.016')
me_cube_016.from_pydata([(1.0, -1.0, -1.0), (1.0, -1.0, 1.0), (1.0, 1.0, -1.0), (1.0, 1.0, 1.0), (1.0, 0.6652, 1.0), (1.0, 0.07461, -1.0), (1.0, 0.07461, 1.0), (1.0, 0.6652, -1.0), (0.0, 1.0, 1.0), (0.0, 1.0, -1.0), (0.0, -1.0, 1.0), (0.0, -1.0, -1.0), (0.0, 0.07461, -1.0), (0.0, 0.6652, -1.0), (0.8746, 1.0, 1.0), (0.8746, -1.0, -1.0), (0.8746, 0.07461, -1.0), (0.8746, 0.6652, -1.0), (0.8746, 1.0, -1.0), (0.8746, -1.0, 1.0), (0.8746, 0.07461, 1.0), (0.8746, 0.6652, 1.0)], [], [(14, 3, 2, 18), (6, 1, 0, 5), (17, 18, 2, 7), (15, 16, 5, 0), (3, 4, 7, 2), (20, 16, 17, 21), (21, 17, 7, 4), (19, 10, 11, 15), (1, 19, 15, 0), (12, 13, 17, 16), (11, 12, 16, 15), (13, 9, 18, 17), (8, 14, 18, 9), (16, 20, 6, 5)])
me_cube_016.materials.append(mat_material_003)
me_cube_016.use_remesh_preserve_volume = False
me_cube_016.use_remesh_preserve_attributes = False
me_cube_016.use_mirror_vertex_groups = False
me_cube_016.update()
me_cube_012 = bpy.data.meshes.new('Cube.012')
me_cube_012.from_pydata([(-1.0, -1.0, -1.0), (-1.0, -1.0, 1.0), (-1.0, 1.0, -1.0), (-1.0, 1.0, 1.0), (1.0, -1.0, -1.0), (1.0, -1.0, 1.0), (1.0, 1.0, -1.0), (1.0, 1.0, 1.0)], [], [(1, 3, 2, 0), (3, 7, 6, 2), (7, 5, 4, 6), (5, 1, 0, 4), (0, 2, 6, 4), (5, 7, 3, 1)])
me_cube_012.materials.append(mat_floors2)
me_cube_012.use_remesh_preserve_volume = False
me_cube_012.use_remesh_preserve_attributes = False
me_cube_012.use_mirror_vertex_groups = False
me_cube_012.update()
me_plane = bpy.data.meshes.new('Plane')
me_plane.from_pydata([(1.0, -1.176, 0.0), (1.0, 1.176, 0.0), (2.98e-08, -1.176, 0.0), (2.98e-08, 1.176, 0.0), (0.9264, -1.176, 0.0), (0.9264, 1.176, 0.0), (2.98e-08, 3.07, 0.0), (0.9264, 3.359, 0.0), (2.98e-08, 2.178, 0.0), (0.9264, 2.178, 0.0), (1.012, 3.359, 0.0), (1.012, 2.178, 0.0), (0.1119, 1.176, 0.0), (0.1119, -1.176, 0.0), (0.1119, 3.251, 0.0), (0.1119, 2.178, 0.0), (0.9024, -1.176, 0.0), (0.9024, 1.176, 0.0), (0.9024, 3.356, 0.0), (0.9024, 2.178, 0.0)], [], [(4, 0, 1, 5), (16, 4, 5, 17), (19, 9, 7, 18), (17, 5, 9, 19), (7, 9, 11, 10), (3, 12, 15, 8), (8, 15, 14, 6), (2, 13, 12, 3), (12, 17, 19, 15), (15, 19, 18, 14), (13, 16, 17, 12)])
me_plane.materials.append(mat_floors2)
me_plane.use_remesh_preserve_volume = False
me_plane.use_remesh_preserve_attributes = False
me_plane.use_mirror_vertex_groups = False
me_plane.update()
me_cube_011 = bpy.data.meshes.new('Cube.011')
me_cube_011.from_pydata([(-1.0, -1.0, -1.0), (-1.0, -1.0, 1.0), (-1.0, 1.0, -1.0), (-1.0, 1.0, 1.0), (1.0, -1.0, -1.0), (1.0, -1.0, 1.0), (1.0, 1.0, -1.0), (1.0, 1.0, 1.0)], [], [(1, 3, 2, 0), (3, 7, 6, 2), (7, 5, 4, 6), (5, 1, 0, 4), (0, 2, 6, 4), (5, 7, 3, 1)])
me_cube_011.materials.append(mat_floor)
me_cube_011.use_remesh_preserve_volume = False
me_cube_011.use_remesh_preserve_attributes = False
me_cube_011.use_mirror_vertex_groups = False
me_cube_011.update()
me_cube_010 = bpy.data.meshes.new('Cube.010')
me_cube_010.from_pydata([(-1.0, -1.0, -1.0), (-1.0, -1.0, 1.0), (-1.0, 1.0, -1.0), (-1.0, 1.0, 1.0), (1.0, -1.0, -1.0), (1.0, -1.0, 1.0), (1.0, 1.0, -1.0), (1.0, 1.0, 1.0)], [], [(1, 3, 2, 0), (3, 7, 6, 2), (7, 5, 4, 6), (5, 1, 0, 4), (0, 2, 6, 4), (5, 7, 3, 1)])
me_cube_010.materials.append(mat_floor)
me_cube_010.use_remesh_preserve_volume = False
me_cube_010.use_remesh_preserve_attributes = False
me_cube_010.use_mirror_vertex_groups = False
me_cube_010.update()
me_cube_008 = bpy.data.meshes.new('Cube.008')
me_cube_008.from_pydata([(-1.0, -1.0, -1.0), (-1.0, -1.0, 1.0), (-1.0, 1.0, -1.0), (-1.0, 1.0, 1.0), (1.0, -1.0, -1.0), (1.0, -1.0, 1.0), (1.0, 1.0, -1.0), (1.0, 1.0, 1.0)], [], [(1, 3, 2, 0), (3, 7, 6, 2), (7, 5, 4, 6), (5, 1, 0, 4), (0, 2, 6, 4), (5, 7, 3, 1)])
me_cube_008.materials.append(mat_walls)
me_cube_008.use_remesh_preserve_volume = False
me_cube_008.use_remesh_preserve_attributes = False
me_cube_008.use_mirror_vertex_groups = False
me_cube_008.update()
me_cube_005 = bpy.data.meshes.new('Cube.005')
me_cube_005.from_pydata([(-1.0, -1.0, -1.81), (-1.0, -1.0, 0.1896), (-1.0, 1.0, -1.81), (-1.0, 1.0, 0.1896), (1.0, -1.0, -1.81), (1.0, -1.0, 0.1896), (1.0, 1.0, -1.81), (1.0, 1.0, 0.1896), (8.384, 1.0, 0.1896), (8.384, 1.0, -1.81), (8.384, -1.0, 0.1896), (8.384, -1.0, -1.81), (10.05, 1.0, 0.1896), (10.05, 1.0, -1.81), (10.05, -1.0, 0.1896), (10.05, -1.0, -1.81), (-1.0, 5.336, 0.1896), (-1.0, 5.336, -1.81), (1.0, 5.336, 0.1896), (1.0, 5.336, -1.81), (8.384, 5.336, 0.1896), (8.384, 5.336, -1.81), (10.05, 5.336, 0.1896), (10.05, 5.336, -1.81), (12.74, -0.9538, -1.581), (12.74, -0.9538, 1.581), (12.74, 3.735, -1.581), (12.74, 3.735, 1.581), (15.9, -0.9538, -1.581), (15.9, -0.9538, 1.581), (15.9, 3.735, -1.581), (15.9, 3.735, 1.581), (30.25, -0.9538, -1.581), (30.25, -0.9538, 1.581), (30.25, 3.735, -1.581), (30.25, 3.735, 1.581), (33.41, -0.9538, -1.581), (33.41, -0.9538, 1.581), (33.41, 3.735, -1.581), (33.41, 3.735, 1.581), (47.43, -0.9538, -1.581), (47.43, -0.9538, 1.581), (47.43, 3.735, -1.581), (47.43, 3.735, 1.581), (50.59, -0.9538, -1.581), (50.59, -0.9538, 1.581), (50.59, 3.735, -1.581), (50.59, 3.735, 1.581), (64.77, -0.9538, -1.581), (64.77, -0.9538, 1.581), (64.77, 3.735, -1.581), (64.77, 3.735, 1.581), (67.93, -0.9538, -1.581), (67.93, -0.9538, 1.581), (67.93, 3.735, -1.581), (67.93, 3.735, 1.581)], [], [(1, 3, 2, 0), (12, 13, 23, 22), (4, 6, 9, 11), (5, 1, 0, 4), (0, 2, 6, 4), (5, 7, 3, 1), (8, 10, 14, 12), (7, 5, 10, 8), (6, 7, 8, 9), (5, 4, 11, 10), (12, 14, 15, 13), (10, 11, 15, 14), (2, 3, 16, 17), (11, 9, 13, 15), (16, 18, 19, 17), (21, 20, 22, 23), (13, 9, 21, 23), (7, 6, 19, 18), (8, 12, 22, 20), (9, 8, 20, 21), (6, 2, 17, 19), (3, 7, 18, 16), (25, 27, 26, 24), (27, 31, 30, 26), (31, 29, 28, 30), (29, 25, 24, 28), (24, 26, 30, 28), (29, 31, 27, 25), (33, 35, 34, 32), (35, 39, 38, 34), (39, 37, 36, 38), (37, 33, 32, 36), (32, 34, 38, 36), (37, 39, 35, 33), (41, 43, 42, 40), (43, 47, 46, 42), (47, 45, 44, 46), (45, 41, 40, 44), (40, 42, 46, 44), (45, 47, 43, 41), (49, 51, 50, 48), (51, 55, 54, 50), (55, 53, 52, 54), (53, 49, 48, 52), (48, 50, 54, 52), (53, 55, 51, 49)])
me_cube_005.materials.append(mat_walls)
me_cube_005.use_remesh_preserve_volume = False
me_cube_005.use_remesh_preserve_attributes = False
me_cube_005.use_mirror_vertex_groups = False
me_cube_005.update()
me_cube_004 = bpy.data.meshes.new('Cube.004')
me_cube_004.from_pydata([(-1.0, -1.0, -1.0), (-1.0, -1.0, 1.0), (-1.0, 1.0, -1.0), (-1.0, 1.0, 1.0), (1.0, -1.0, -1.0), (1.0, -1.0, 1.0), (1.0, 1.0, -1.0), (1.0, 1.0, 1.0), (-1.0, 0.3684, 1.0), (-1.0, 0.3684, -1.0), (1.0, 0.3684, 1.0), (1.0, 0.3684, -1.0), (4.037, 1.0, 1.0), (4.037, 1.0, -1.0), (4.037, 0.3684, -1.0), (4.037, 0.3684, 1.0), (7.212, 1.0, 1.0), (7.212, 1.0, -1.0), (7.212, 0.3684, -1.0), (7.212, 0.3684, 1.0), (21.98, 1.0, 1.0), (21.98, 1.0, -1.0), (21.98, 0.3684, -1.0), (21.98, 0.3684, 1.0), (25.16, 1.0, 1.0), (25.16, 1.0, -1.0), (25.16, 0.3684, -1.0), (25.16, 0.3684, 1.0), (39.79, 1.0, 1.0), (39.79, 1.0, -1.0), (39.79, 0.3684, -1.0), (39.79, 0.3684, 1.0), (42.82, 1.0, 1.0), (42.82, 1.0, -1.0), (42.82, 0.3684, -1.0), (42.82, 0.3684, 1.0), (57.32, 1.0, 1.0), (57.32, 1.0, -1.0), (57.32, 0.3684, -1.0), (57.32, 0.3684, 1.0), (60.36, 1.0, 1.0), (60.36, 1.0, -1.0), (60.36, 0.3684, -1.0), (60.36, 0.3684, 1.0), (64.36, 1.0, 1.0), (64.36, 1.0, -1.0), (64.36, 0.3684, -1.0), (64.36, 0.3684, 1.0), (4.037, -0.4478, 1.0), (4.037, -0.4478, -1.0), (7.212, -0.4478, 1.0), (7.212, -0.4478, -1.0), (21.98, -0.4478, 1.0), (21.98, -0.4478, -1.0), (25.16, -0.4478, 1.0), (25.16, -0.4478, -1.0), (39.79, -0.4478, 1.0), (39.79, -0.4478, -1.0), (42.82, -0.4478, 1.0), (42.82, -0.4478, -1.0), (57.32, -0.4478, 1.0), (57.32, -0.4478, -1.0), (60.36, -0.4478, 1.0), (60.36, -0.4478, -1.0)], [], [(8, 3, 2, 9), (3, 7, 6, 2), (10, 5, 4, 11), (5, 1, 0, 4), (9, 2, 6, 11), (10, 7, 3, 8), (5, 10, 8, 1), (0, 9, 11, 4), (11, 6, 13, 14), (1, 8, 9, 0), (31, 30, 57, 56), (10, 11, 14, 15), (6, 7, 12, 13), (7, 10, 15, 12), (16, 19, 23, 20), (14, 13, 17, 18), (12, 15, 19, 16), (13, 12, 16, 17), (26, 27, 54, 55), (17, 16, 20, 21), (19, 18, 22, 23), (18, 17, 21, 22), (26, 25, 29, 30), (22, 21, 25, 26), (20, 23, 27, 24), (21, 20, 24, 25), (28, 31, 35, 32), (24, 27, 31, 28), (25, 24, 28, 29), (27, 26, 30, 31), (35, 34, 38, 39), (29, 28, 32, 33), (14, 18, 51, 49), (30, 29, 33, 34), (36, 39, 43, 40), (34, 33, 37, 38), (32, 35, 39, 36), (33, 32, 36, 37), (40, 43, 47, 44), (37, 36, 40, 41), (23, 22, 53, 52), (38, 37, 41, 42), (44, 47, 46, 45), (41, 40, 44, 45), (43, 42, 46, 47), (42, 41, 45, 46), (48, 49, 51, 50), (52, 53, 55, 54), (56, 57, 59, 58), (60, 61, 63, 62), (19, 15, 48, 50), (22, 26, 55, 53), (34, 35, 58, 59), (39, 38, 61, 60), (27, 23, 52, 54), (35, 31, 56, 58), (42, 43, 62, 63), (43, 39, 60, 62), (30, 34, 59, 57), (15, 14, 49, 48), (18, 19, 50, 51), (38, 42, 63, 61)])
me_cube_004.materials.append(mat_walls)
me_cube_004.use_remesh_preserve_volume = False
me_cube_004.use_remesh_preserve_attributes = False
me_cube_004.use_mirror_vertex_groups = False
me_cube_004.update()
me_cube_003 = bpy.data.meshes.new('Cube.003')
me_cube_003.from_pydata([(-1.0, -64.04, -1.0), (-1.0, -64.04, 1.0), (-1.0, 1.0, -1.0), (-1.0, 1.0, 1.0), (1.0, -64.04, -1.0), (1.0, -64.04, 1.0), (1.0, 1.0, -1.0), (1.0, 1.0, 1.0), (-1.0, -0.6928, 1.0), (-1.0, -0.6928, -1.0), (1.0, -0.6928, 1.0), (1.0, -0.6928, -1.0), (10.07, 1.0, 1.0), (10.07, 1.0, -1.0), (10.07, -0.6928, -1.0), (10.07, -0.6928, 1.0), (8.468, 1.0, -1.0), (8.468, -0.6928, -1.0), (8.468, -0.6928, 1.0), (8.468, 1.0, 1.0), (10.07, -8.428, 1.0), (10.07, -8.428, -1.0), (8.468, -8.428, -1.0), (8.468, -8.428, 1.0), (8.468, -7.404, 1.0), (10.07, -7.404, 1.0), (10.07, -7.404, -1.0), (8.468, -7.404, -1.0), (5.496, -8.428, -1.0), (5.496, -8.428, 1.0), (5.496, -7.404, 1.0), (5.496, -7.404, -1.0), (-1.0, -7.216, -1.0), (-1.0, -8.383, -1.0), (1.0, -7.216, 1.0), (1.0, -8.383, 1.0), (-1.0, -8.383, 1.0), (-1.0, -7.216, 1.0), (1.0, -8.383, -1.0), (1.0, -7.216, -1.0), (1.857, -7.216, 1.0), (1.857, -8.383, 1.0), (1.857, -8.383, -1.0), (1.857, -7.216, -1.0), (10.07, -1.887, 1.0), (8.468, -1.887, -1.0), (8.468, -1.887, 1.0), (10.07, -1.887, -1.0), (13.5, -0.6928, 1.713), (13.5, -0.6928, -1.0), (13.5, -1.887, 1.713), (13.5, -1.887, -1.0), (16.7, -0.6928, 1.713), (16.7, -0.6928, -1.0), (16.7, -1.887, 1.713), (16.7, -1.887, -1.0), (13.5, 0.9648, 1.713), (13.5, 0.9648, -1.0), (16.7, 0.9648, 1.713), (16.7, 0.9648, -1.0), (13.5, -4.116, 1.713), (13.5, -4.116, -1.0), (16.7, -4.116, 1.713), (16.7, -4.116, -1.0), (14.64, -0.6928, -1.0), (14.64, -1.887, -1.0), (13.5, -4.116, 5.795), (13.5, -1.887, 5.795), (14.64, 0.9648, -1.0), (14.64, 0.9648, 1.713), (14.64, -4.116, -1.0), (14.64, -4.116, 1.713), (13.5, -45.41, 1.713), (13.5, -45.41, -1.0), (14.64, -45.41, -1.0), (14.64, -45.41, 1.713), (31.95, -1.887, 1.713), (31.95, -1.887, -1.0), (31.95, -4.116, 1.713), (31.95, -4.116, -1.0), (35.18, -1.887, 1.713), (35.18, -1.887, -1.0), (35.18, -4.116, 1.713), (35.18, -4.116, -1.0), (50.33, -1.887, 1.713), (50.33, -1.887, -1.0), (50.33, -4.116, 1.713), (50.33, -4.116, -1.0), (53.7, -1.887, 1.713), (53.7, -1.887, -1.0), (53.7, -4.116, 1.713), (53.7, -4.116, -1.0), (68.53, -1.887, 1.713), (68.53, -1.887, -1.0), (68.53, -4.116, 1.713), (68.53, -4.116, -1.0), (71.62, -1.887, 1.713), (71.62, -1.887, -1.0), (71.62, -4.116, 1.713), (71.62, -4.116, -1.0), (31.95, 0.9196, 1.713), (31.95, 0.9196, -1.0), (35.18, 0.9196, 1.713), (35.18, 0.9196, -1.0), (50.33, 0.9196, 1.713), (50.33, 0.9196, -1.0), (53.7, 0.9196, 1.713), (53.7, 0.9196, -1.0), (68.53, 0.7793, 1.713), (68.53, 0.7793, -1.0), (71.62, 0.7793, 1.713), (71.62, 0.7793, -1.0), (70.46, -4.116, 1.713), (16.7, 0.9648, 5.795), (70.46, -1.887, -1.0), (70.46, -4.116, -1.0), (70.46, 0.7793, 1.713), (70.46, 0.7793, -1.0), (71.62, -45.46, 1.713), (71.62, -45.46, -1.0), (70.46, -45.46, 1.713), (70.46, -45.46, -1.0), (71.62, -48.59, 1.713), (71.62, -48.59, -1.0), (70.46, -48.59, 1.713), (70.46, -48.59, -1.0), (68.66, -45.46, -1.0), (68.66, -45.46, 1.713), (68.66, -48.59, -1.0), (68.66, -48.59, 1.713), (13.5, -48.63, 1.713), (13.5, -48.63, -1.0), (14.64, -48.63, -1.0), (14.64, -48.63, 1.713), (16.44, -45.41, -1.0), (16.44, -45.41, 1.713), (16.44, -48.63, -1.0), (16.44, -48.63, 1.713), (13.5, -46.83, -1.0), (13.5, -46.83, 1.713), (14.64, 0.9648, 5.795), (14.64, -46.83, -1.0), (16.44, -46.83, 1.713), (16.44, -46.83, -1.0), (32.05, -45.41, -1.0), (32.05, -45.41, 1.713), (32.05, -46.83, -1.0), (32.05, -46.83, 1.713), (35.08, -45.41, -1.0), (35.08, -45.41, 1.713), (35.08, -46.83, -1.0), (35.08, -46.83, 1.713), (50.5, -45.41, -1.0), (50.5, -45.41, 1.713), (50.5, -46.83, -1.0), (50.5, -46.83, 1.713), (53.24, -45.41, -1.0), (53.24, -45.41, 1.713), (53.24, -46.83, -1.0), (53.24, -46.83, 1.713), (61.0, -45.41, -1.0), (61.0, -45.41, 1.713), (61.0, -46.83, -1.0), (61.0, -46.83, 1.713), (32.05, -48.72, 1.713), (32.05, -48.72, -1.0), (35.08, -48.72, 1.713), (35.08, -48.72, -1.0), (50.5, -48.72, 1.713), (50.5, -48.72, -1.0), (53.24, -48.72, 1.713), (53.24, -48.72, -1.0), (13.5, 0.9648, 3.001), (13.5, -0.6928, 3.001), (16.7, -1.887, 3.001), (16.7, 0.9648, 3.001), (31.95, -1.887, 3.001), (16.7, -0.6928, 3.001), (13.5, -1.887, 3.001), (31.95, -4.116, 3.001), (50.33, -1.887, 3.001), (50.33, -4.116, 3.001), (35.18, -1.887, 3.001), (35.18, -4.116, 3.001), (16.7, -4.116, 3.001), (14.64, 0.9648, 3.001), (13.5, -45.41, 3.001), (70.46, -17.81, 1.713), (13.5, -4.116, 3.001), (14.64, -4.116, 3.001), (70.46, -19.08, 1.713), (14.64, -45.41, 3.001), (53.7, -1.887, 3.001), (53.7, -4.116, 3.001), (68.53, -4.116, 3.001), (68.53, -1.887, 3.001), (71.62, -4.116, 3.001), (71.62, -1.887, 3.001), (70.46, -4.116, 3.001), (71.62, -17.81, -1.0), (35.18, 0.9196, 3.001), (31.95, 0.9196, 3.001), (53.7, 0.9196, 3.001), (50.33, 0.9196, 3.001), (70.46, 0.7793, 3.001), (68.53, 0.7793, 3.001), (71.62, 0.7793, 3.001), (70.46, -45.46, 3.001), (71.62, -45.46, 3.001), (70.46, -48.59, 3.001), (71.62, -48.59, 3.001), (68.66, -48.59, 3.001), (68.66, -45.46, 3.001), (14.64, -48.63, 3.001), (13.5, -48.63, 3.001), (13.5, -46.83, 3.001), (71.62, -19.08, -1.0), (16.44, -46.83, 3.001), (16.44, -48.63, 3.001), (16.44, -45.41, 3.001), (32.05, -45.41, 3.001), (32.05, -46.83, 3.001), (35.08, -45.41, 3.001), (35.08, -46.83, 3.001), (50.5, -45.41, 3.001), (50.5, -46.83, 3.001), (53.24, -45.41, 3.001), (53.24, -46.83, 3.001), (61.0, -45.41, 3.001), (61.0, -46.83, 3.001), (32.05, -48.72, 3.001), (35.08, -48.72, 3.001), (53.24, -48.72, 3.001), (50.5, -48.72, 3.001), (16.7, -0.6928, 5.795), (14.64, -0.6928, 5.795), (53.7, -1.887, 5.795), (50.33, -1.887, 5.795), (16.7, -1.887, 5.795), (14.64, -1.887, 5.795), (13.5, -0.6928, 5.795), (13.5, 0.9648, 5.795), (53.7, -4.116, 5.795), (50.33, -4.116, 5.795), (35.18, -1.887, 5.795), (35.18, -4.116, 5.795), (31.95, -1.887, 5.795), (16.7, -4.116, 5.795), (35.18, 0.9196, 5.795), (31.95, 0.9196, 5.795), (70.46, -1.887, 5.795), (68.53, -1.887, 5.795), (70.46, -4.116, 5.795), (71.62, -4.116, 5.795), (71.62, -1.887, 5.795), (68.53, -4.116, 5.795), (31.95, -4.116, 5.795), (14.64, -4.116, 5.795), (14.64, -45.41, 5.795), (13.5, -45.41, 5.795), (53.7, 0.9196, 5.795), (70.46, 0.7793, 5.795), (68.53, 0.7793, 5.795), (50.33, 0.9196, 5.795), (71.62, 0.7793, 5.795), (70.46, -45.46, 5.795), (71.62, -45.46, 5.795), (70.46, -48.59, 5.795), (71.62, -48.59, 5.795), (68.66, -48.59, 5.795), (68.66, -45.46, 5.795), (14.64, -48.63, 5.795), (13.5, -48.63, 5.795), (13.5, -46.83, 5.795), (14.64, -46.83, 5.795), (16.44, -46.83, 5.795), (16.44, -48.63, 5.795), (16.44, -45.41, 5.795), (32.05, -45.41, 5.795), (32.05, -46.83, 5.795), (35.08, -45.41, 5.795), (35.08, -46.83, 5.795), (50.5, -45.41, 5.795), (50.5, -46.83, 5.795), (53.24, -45.41, 5.795), (53.24, -46.83, 5.795), (61.0, -45.41, 5.795), (61.0, -46.83, 5.795), (32.05, -48.72, 5.795), (35.08, -48.72, 5.795), (53.24, -48.72, 5.795), (50.5, -48.72, 5.795), (70.46, -17.81, -1.0), (70.46, -19.08, -1.0), (71.62, -17.81, 1.713), (71.62, -19.08, 1.713), (70.46, -19.08, 3.001), (70.46, -17.81, 3.001), (71.62, -17.81, 3.001), (71.62, -19.08, 3.001), (70.46, -19.08, 5.795), (70.46, -17.81, 5.795), (71.62, -17.81, 5.795), (71.62, -19.08, 5.795), (75.97, -17.81, 1.713), (75.97, -19.08, 1.713), (75.97, -17.81, 3.001), (75.97, -19.08, 3.001), (71.62, -9.786, -1.0), (71.62, -8.794, -1.0), (70.46, -9.786, 1.713), (70.46, -8.794, 1.713), (70.46, -9.786, 3.001), (70.46, -8.794, 3.001), (70.46, -9.786, 5.795), (70.46, -8.794, 5.795), (70.46, -8.794, -1.0), (70.46, -9.786, -1.0), (71.62, -8.794, 1.713), (71.62, -9.786, 1.713), (71.62, -8.794, 3.001), (71.62, -9.786, 3.001), (71.62, -8.794, 5.795), (71.62, -9.786, 5.795), (75.77, -8.794, 1.713), (75.77, -9.786, 1.713), (75.77, -8.794, 3.001), (75.77, -9.786, 3.001)], [], [(8, 3, 2, 9), (3, 7, 6, 2), (35, 5, 4, 38), (5, 1, 0, 4), (9, 2, 6, 11), (10, 7, 3, 8), (34, 10, 8, 37), (32, 9, 11, 39), (17, 16, 13, 14), (37, 8, 9, 32), (12, 15, 14, 13), (25, 24, 23, 20), (16, 19, 12, 13), (19, 18, 15, 12), (7, 10, 18, 19), (6, 7, 19, 16), (10, 11, 17, 18), (11, 6, 16, 17), (23, 22, 21, 20), (27, 26, 21, 22), (26, 25, 20, 21), (22, 23, 29, 28), (46, 45, 27, 24), (47, 44, 25, 26), (45, 47, 26, 27), (44, 46, 24, 25), (30, 31, 28, 29), (24, 27, 31, 30), (23, 24, 30, 29), (27, 22, 28, 31), (1, 36, 33, 0), (36, 37, 32, 33), (0, 33, 38, 4), (33, 32, 39, 38), (5, 35, 36, 1), (35, 34, 37, 36), (10, 34, 39, 11), (34, 35, 41, 40), (40, 41, 42, 43), (39, 34, 40, 43), (35, 38, 42, 41), (38, 39, 43, 42), (15, 18, 46, 44), (17, 14, 47, 45), (44, 47, 51, 50), (18, 17, 45, 46), (65, 64, 53, 55), (14, 15, 48, 49), (47, 14, 49, 51), (15, 44, 50, 48), (53, 52, 54, 55), (49, 48, 56, 57), (90, 94, 194, 193), (104, 84, 180, 203), (68, 69, 58, 59), (157, 153, 224, 226), (64, 49, 57, 68), (52, 53, 59, 58), (71, 70, 63, 62), (65, 55, 63, 70), (55, 54, 76, 77), (50, 51, 61, 60), (51, 65, 70, 61), (61, 70, 74, 73), (53, 64, 68, 59), (88, 106, 202, 192), (57, 56, 69, 68), (71, 62, 184, 189), (145, 135, 219, 220), (51, 49, 64, 65), (139, 138, 131, 130), (60, 61, 73, 72), (72, 139, 215, 186), (70, 71, 75, 74), (79, 77, 81, 83), (170, 159, 227, 232), (62, 63, 79, 78), (63, 55, 77, 79), (69, 56, 172, 185), (78, 79, 83, 82), (106, 104, 203, 202), (81, 77, 101, 103), (87, 85, 89, 91), (81, 80, 84, 85), (83, 81, 85, 87), (82, 83, 87, 86), (90, 91, 95, 94), (86, 87, 91, 90), (62, 78, 179, 184), (89, 85, 105, 107), (155, 168, 233, 225), (54, 52, 177, 174), (89, 88, 92, 93), (91, 89, 93, 95), (97, 96, 98, 99), (130, 133, 213, 214), (115, 114, 97, 99), (190, 293, 121, 120), (101, 100, 102, 103), (80, 81, 103, 102), (76, 54, 174, 176), (77, 76, 100, 101), (105, 104, 106, 107), (88, 89, 107, 106), (86, 90, 193, 181), (85, 84, 104, 105), (117, 116, 110, 111), (93, 92, 108, 109), (114, 93, 109, 117), (96, 97, 111, 110), (97, 114, 117, 111), (109, 108, 116, 117), (94, 95, 115, 112), (95, 93, 114, 115), (168, 170, 232, 233), (100, 76, 176, 201), (120, 121, 126, 127), (216, 295, 118, 119), (129, 124, 209, 211), (293, 216, 119, 121), (124, 125, 123, 122), (80, 102, 200, 182), (121, 119, 123, 125), (119, 118, 122, 123), (127, 126, 128, 129), (121, 125, 128, 126), (120, 127, 212, 207), (125, 124, 129, 128), (130, 131, 132, 133), (133, 132, 136, 137), (138, 141, 132, 131), (153, 149, 222, 224), (143, 142, 137, 136), (74, 75, 135, 134), (147, 164, 230, 221), (141, 74, 134, 143), (132, 141, 143, 136), (75, 71, 189, 191), (134, 135, 145, 144), (151, 155, 225, 223), (73, 74, 141, 138), (72, 73, 138, 139), (102, 100, 201, 200), (142, 143, 146, 147), (143, 134, 144, 146), (166, 151, 223, 231), (127, 129, 211, 212), (144, 145, 149, 148), (146, 150, 167, 165), (146, 144, 148, 150), (155, 154, 169, 168), (148, 149, 153, 152), (151, 150, 154, 155), (150, 148, 152, 154), (50, 60, 188, 178), (154, 152, 156, 158), (60, 72, 186, 188), (152, 153, 157, 156), (160, 161, 163, 162), (156, 157, 161, 160), (159, 158, 162, 163), (158, 156, 160, 162), (164, 165, 167, 166), (150, 151, 166, 167), (147, 146, 165, 164), (110, 116, 204, 206), (168, 169, 171, 170), (154, 158, 171, 169), (48, 50, 178, 173), (158, 159, 170, 171), (181, 193, 242, 243), (212, 211, 269, 270), (229, 228, 286, 287), (177, 175, 113, 234), (210, 208, 266, 268), (226, 224, 282, 284), (172, 173, 240, 241), (176, 174, 238, 246), (178, 188, 66, 67), (184, 179, 256, 247), (175, 185, 140, 113), (209, 210, 268, 267), (224, 222, 280, 282), (223, 225, 283, 281), (179, 183, 245, 256), (206, 204, 261, 264), (222, 220, 278, 280), (193, 194, 255, 242), (195, 192, 236, 251), (201, 176, 246, 249), (196, 197, 254, 253), (203, 180, 237, 263), (217, 221, 279, 275), (197, 206, 264, 254), (220, 219, 277, 278), (202, 203, 263, 260), (200, 201, 249, 248), (205, 195, 251, 262), (182, 200, 248, 244), (204, 205, 262, 261), (173, 178, 67, 240), (194, 198, 252, 255), (92, 88, 192, 195), (142, 147, 221, 217), (163, 161, 228, 229), (137, 142, 217, 218), (116, 108, 205, 204), (78, 82, 183, 179), (124, 122, 210, 209), (159, 163, 229, 227), (58, 69, 185, 175), (96, 110, 206, 197), (161, 157, 226, 228), (98, 96, 197, 196), (133, 137, 218, 213), (318, 98, 196, 320), (56, 48, 173, 172), (108, 92, 195, 205), (135, 75, 191, 219), (149, 145, 220, 222), (52, 58, 175, 177), (122, 118, 208, 210), (94, 112, 198, 194), (82, 86, 181, 183), (139, 130, 214, 215), (164, 166, 231, 230), (84, 80, 182, 180), (190, 120, 207, 296), (250, 254, 264, 261), (236, 242, 255, 251), (250, 252, 253, 254), (237, 243, 242, 236), (246, 256, 245, 244), (303, 300, 265, 266), (244, 245, 243, 237), (235, 234, 113, 140), (251, 255, 252, 250), (251, 250, 261, 262), (237, 236, 260, 263), (246, 244, 248, 249), (238, 247, 256, 246), (240, 235, 140, 241), (239, 67, 66, 257), (258, 274, 275, 277), (235, 239, 238, 234), (257, 66, 259, 258), (238, 239, 257, 247), (240, 67, 239, 235), (274, 271, 276, 275), (274, 273, 272, 271), (266, 265, 267, 268), (267, 265, 270, 269), (258, 259, 273, 274), (278, 279, 281, 280), (277, 275, 279, 278), (280, 281, 283, 282), (284, 285, 287, 286), (282, 283, 285, 284), (281, 279, 288, 289), (285, 283, 291, 290), (227, 229, 287, 285), (207, 212, 270, 265), (228, 226, 284, 286), (211, 209, 267, 269), (189, 184, 247, 257), (174, 177, 234, 238), (230, 231, 289, 288), (214, 213, 271, 272), (185, 172, 241, 140), (180, 182, 244, 237), (231, 223, 281, 289), (186, 215, 273, 259), (183, 181, 243, 245), (221, 230, 288, 279), (191, 189, 257, 258), (233, 232, 290, 291), (218, 217, 275, 276), (225, 233, 291, 283), (213, 218, 276, 271), (188, 186, 259, 66), (232, 227, 285, 290), (219, 191, 258, 277), (296, 207, 265, 300), (215, 214, 272, 273), (320, 196, 253, 322), (192, 202, 260, 236), (208, 299, 303, 266), (299, 298, 302, 303), (312, 297, 301, 314), (297, 296, 300, 301), (323, 314, 301, 302), (302, 301, 300, 303), (310, 187, 297, 312), (187, 190, 296, 297), (118, 295, 299, 208), (299, 295, 305, 307), (317, 308, 199, 292), (292, 199, 216, 293), (308, 319, 294, 199), (199, 294, 295, 216), (310, 317, 292, 187), (187, 292, 293, 190), (305, 304, 306, 307), (298, 299, 307, 306), (295, 294, 304, 305), (294, 298, 306, 304), (112, 115, 316, 311), (311, 316, 317, 310), (99, 98, 318, 309), (309, 318, 319, 308), (115, 99, 309, 316), (316, 309, 308, 317), (112, 311, 313, 198), (311, 310, 312, 313), (253, 252, 315, 322), (322, 315, 314, 323), (198, 313, 315, 252), (313, 312, 314, 315), (298, 321, 323, 302), (321, 320, 322, 323), (294, 319, 321, 298), (321, 319, 325, 327), (325, 324, 326, 327), (320, 321, 327, 326), (319, 318, 324, 325), (318, 320, 326, 324)])
_uv = me_cube_003.uv_layers.new(name='UVMap')
_uv.uv.foreach_set('vector', [0.0, 0.0, 0.0, 0.0, 0.0, 0.0, 0.0, 0.0, 0.0, 0.0, 0.0, 0.0, 0.0, 0.0, 0.0, 0.0, 0.0, 0.0, 0.0, 0.0, 0.0, 0.0, 0.0, 0.0, 0.0, 0.0, 0.0, 0.0, 0.0, 0.0, 0.0, 0.0, 0.0, 0.0, 0.0, 0.0, 0.0, 0.0, 0.0, 0.0, 0.0, 0.0, 0.0, 0.0, 0.0, 0.0, 0.0, 0.0, 0.0, 0.0, 0.0, 0.0, 0.0, 0.0, 0.0, 0.0, 0.0, 0.0, 0.0, 0.0, 0.0, 0.0, 0.0, 0.0, 0.0, 0.0, 0.0, 0.0, 0.0, 0.0, 0.0, 0.0, 0.0, 0.0, 0.0, 0.0, 0.0, 0.0, 0.0, 0.0, 0.0, 0.0, 0.0, 0.0, 0.0, 0.0, 0.0, 0.0, 0.0, 0.0, 0.0, 0.0, 0.0, 0.0, 0.0, 0.0, 0.0, 0.0, 0.0, 0.0, 0.0, 0.0, 0.0, 0.0, 0.0, 0.0, 0.0, 0.0, 0.0, 0.0, 0.0, 0.0, 0.0, 0.0, 0.0, 0.0, 0.0, 0.0, 0.0, 0.0, 0.0, 0.0, 0.0, 0.0, 0.0, 0.0, 0.0, 0.0, 0.0, 0.0, 0.0, 0.0, 0.0, 0.0, 0.0, 0.0, 0.0, 0.0, 0.0, 0.0, 0.0, 0.0, 0.0, 0.0, 0.0, 0.0, 0.0, 0.0, 0.0, 0.0, 0.0, 0.0, 0.0, 0.0, 0.0, 0.0, 0.0, 0.0, 0.0, 0.0, 0.0, 0.0, 0.0, 0.0, 0.0, 0.0, 0.0, 0.0, 0.0, 0.0, 0.0, 0.0, 0.0, 0.0, 0.0, 0.0, 0.0, 0.0, 0.0, 0.0, 0.0, 0.0, 0.0, 0.0, 0.0, 0.0, 0.0, 0.0, 0.0, 0.0, 0.0, 0.0, 0.0, 0.0, 0.0, 0.0, 0.0, 0.0, 0.0, 0.0, 0.0, 0.0, 0.0, 0.0, 0.0, 0.0, 0.0, 0.0, 0.0, 0.0, 0.0, 0.0, 0.0, 0.0, 0.0, 0.0, 0.0, 0.0, 0.0, 0.0, 0.0, 0.0, 0.0, 0.0, 0.0, 0.0, 0.0, 0.0, 0.0, 0.0, 0.0, 0.0, 0.0, 0.0, 0.0, 0.0, 0.0, 0.0, 0.0, 0.0, 0.0, 0.0, 0.0, 0.0, 0.0, 0.0, 0.0, 0.0, 0.0, 0.0, 0.0, 0.0, 0.0, 0.0, 0.0, 0.0, 0.0, 0.0, 0.0, 0.0, 0.0, 0.0, 0.0, 0.0, 0.0, 0.0, 0.0, 0.0, 0.0, 0.0, 0.0, 0.0, 0.0, 0.0, 0.0, 0.0, 0.0, 0.0, 0.0, 0.0, 0.0, 0.0, 0.0, 0.0, 0.0, 0.0, 0.0, 0.0, 0.0, 0.0, 0.0, 0.0, 0.0, 0.0, 0.0, 0.0, 0.0, 0.0, 0.0, 0.0, 0.0, 0.0, 0.0, 0.0, 0.0, 0.0, 0.0, 0.0, 0.0, 0.0, 0.0, 0.0, 0.0, 0.0, 0.0, 0.0, 0.0, 0.0, 0.0, 0.0, 0.0, 0.0, 0.0, 0.0, 0.0, 0.0, 0.0, 0.0, 0.0, 0.0, 0.0, 0.0, 0.0, 0.0, 0.0, 0.0, 0.0, 0.0, 0.0, 0.0, 0.0, 0.0, 0.0, 0.0, 0.0, 0.0, 0.0, 0.0, 0.0, 0.0, 0.0, 0.0, 0.0, 0.0, 0.0, 0.0, 0.0, 0.0, 0.0, 0.0, 0.0, 0.0, 0.0, 0.0, 0.0, 0.0, 0.0, 0.0, 0.0, 0.0, 0.0, 0.0, 0.0, 0.0, 0.0, 0.0, 0.0, 0.0, 0.0, 0.0, 0.0, 0.0, 0.0, 0.0, 0.0, 0.0, 0.0, 0.0, 0.0, 0.0, 0.0, 0.0, 0.0, 0.0, 0.0, 0.0, 0.0, 0.0, 0.0, 0.0, 0.0, 0.0, 0.0, 0.0, 0.0, 0.0, 0.0, 0.0, 0.0, 0.0, 0.0, 0.0, 0.0, 0.0, 0.0, 0.0, 0.0, 0.0, 0.0, 0.0, 0.0, 0.0, 0.0, 0.0, 0.0, 0.0, 0.0, 0.0, 0.0, 0.0, 0.0, 0.0, 0.0, 0.0, 0.0, 0.0, 0.0, 0.0, 0.0, 0.0, 0.0, 0.0, 0.0, 0.0, 0.0, 0.0, 0.0, 0.0, 0.0, 0.0, 0.0, 0.0, 0.0, 0.0, 0.0, 0.0, 0.0, 0.0, 0.0, 0.0, 0.0, 0.0, 0.0, 0.0, 0.0, 0.0, 0.0, 0.0, 0.0, 0.0, 0.0, 0.0, 0.0, 0.0, 0.0, 0.0, 0.0, 0.0, 0.0, 0.0, 0.0, 0.0, 0.0, 0.0, 0.0, 0.0, 0.0, 0.0, 0.0, 0.0, 0.0, 0.0, 0.0, 0.0, 0.0, 0.0, 0.0, 0.0, 0.0, 0.0, 0.0, 0.0, 0.0, 0.0, 0.0, 0.0, 0.0, 0.0, 0.0, 0.0, 0.0, 0.0, 0.0, 0.0, 0.0, 0.0, 0.0, 0.0, 0.0, 0.0, 0.0, 0.0, 0.0, 0.0, 0.0, 0.0, 0.0, 0.0, 0.0, 0.0, 0.0, 0.0, 0.0, 0.0, 0.0, 0.0, 0.0, 0.0, 0.0, 0.0, 0.0, 0.0, 0.0, 0.0, 0.0, 0.0, 0.0, 0.0, 0.0, 0.0, 0.0, 0.0, 0.0, 0.0, 0.0, 0.0, 0.0, 0.0, 0.0, 0.0, 0.0, 0.0, 0.0, 0.0, 0.0, 0.0, 0.0, 0.0, 0.0, 0.0, 0.0, 0.0, 0.0, 0.0, 0.0, 0.0, 0.0, 0.0, 0.0, 0.0, 0.0, 0.0, 0.0, 0.0, 0.0, 0.0, 0.0, 0.0, 0.0, 0.0, 0.0, 0.0, 0.0, 0.0, 0.0, 0.0, 0.0, 0.0, 0.0, 0.0, 0.0, 0.0, 0.0, 0.0, 0.0, 0.0, 0.0, 0.0, 0.0, 0.0, 0.0, 0.0, 0.0, 0.0, 0.0, 0.0, 0.0, 0.0, 0.0, 0.0, 0.0, 0.0, 0.0, 0.0, 0.0, 0.0, 0.0, 0.0, 0.0, 0.0, 0.0, 0.0, 0.0, 0.0, 0.0, 0.0, 0.0, 0.0, 0.0, 0.0, 0.0, 0.0, 0.0, 0.0, 0.0, 0.0, 0.0, 0.0, 0.0, 0.0, 0.0, 0.0, 0.0, 0.0, 0.0, 0.0, 0.0, 0.0, 0.0, 0.0, 0.0, 0.0, 0.0, 0.0, 0.0, 0.0, 0.0, 0.0, 0.0, 0.0, 0.0, 0.0, 0.0, 0.0, 0.0, 0.0, 0.0, 0.0, 0.0, 0.0, 0.0, 0.0, 0.0, 0.0, 0.0, 0.0, 0.0, 0.0, 0.0, 0.0, 0.0, 0.0, 0.0, 0.0, 0.0, 0.0, 0.0, 0.0, 0.0, 0.0, 0.0, 0.0, 0.0, 0.0, 0.0, 0.0, 0.0, 0.0, 0.0, 0.0, 0.0, 0.0, 0.0, 0.0, 0.0, 0.0, 0.0, 0.0, 0.0, 0.0, 0.0, 0.0, 0.0, 0.0, 0.0, 0.0, 0.0, 0.0, 0.0, 0.0, 0.0, 0.0, 0.0, 0.0, 0.0, 0.0, 0.0, 0.0, 0.0, 0.0, 0.0, 0.0, 0.0, 0.0, 0.0, 0.0, 0.0, 0.0, 0.0, 0.0, 0.0, 0.0, 0.0, 0.0, 0.0, 0.0, 0.0, 0.0, 0.0, 0.0, 0.0, 0.0, 0.0, 0.0, 0.0, 0.0, 0.0, 0.0, 0.0, 0.0, 0.0, 0.0, 0.0, 0.0, 0.0, 0.0, 0.0, 0.0, 0.0, 0.0, 0.0, 0.0, 0.0, 0.0, 0.0, 0.0, 0.0, 0.0, 0.0, 0.0, 0.0, 0.0, 0.0, 0.0, 0.0, 0.0, 0.0, 0.0, 0.0, 0.0, 0.0, 0.0, 0.0, 0.0, 0.0, 0.0, 0.0, 0.0, 0.0, 0.0, 0.0, 0.0, 0.0, 0.0, 0.0, 0.0, 0.0, 0.0, 0.0, 0.0, 0.0, 0.0, 0.0, 0.0, 0.0, 0.0, 0.0, 0.0, 0.0, 0.0, 0.0, 0.0, 0.0, 0.0, 0.0, 0.0, 0.0, 0.0, 0.0, 0.0, 0.0, 0.0, 0.0, 0.0, 0.0, 0.0, 0.0, 0.0, 0.0, 0.0, 0.0, 0.0, 0.0, 0.0, 0.0, 0.0, 0.0, 0.0, 0.0, 0.0, 0.0, 0.0, 0.0, 0.0, 0.0, 0.0, 0.0, 0.0, 0.0, 0.0, 0.0, 0.0, 0.0, 0.0, 0.0, 0.0, 0.0, 0.0, 0.0, 0.0, 0.0, 0.0, 0.0, 0.0, 0.0, 0.0, 0.0, 0.0, 0.0, 0.0, 0.0, 0.0, 0.0, 0.0, 0.0, 0.0, 0.0, 0.0, 0.0, 0.0, 0.0, 0.0, 0.0, 0.0, 0.0, 0.0, 0.0, 0.0, 0.0, 0.0, 0.0, 0.0, 0.0, 0.0, 0.0, 0.0, 0.0, 0.0, 0.0, 0.0, 0.0, 0.0, 0.0, 0.0, 0.0, 0.0, 0.0, 0.0, 0.0, 0.0, 0.0, 0.0, 0.0, 0.0, 0.0, 0.0, 0.2999, 4.152e-05, 0.2999, 0.0681, 4.04e-05, 0.0681, 4.005e-05, 4.225e-05, 0.0, 0.0, 0.0, 0.0, 0.0, 0.0, 0.0, 0.0, 0.0, 0.0, 0.0, 0.0, 0.0, 0.0, 0.0, 0.0, 0.0, 0.0, 0.0, 0.0, 0.0, 0.0, 0.0, 0.0, 0.0, 0.0, 0.0, 0.0, 0.0, 0.0, 0.0, 0.0, 0.0, 0.0, 0.0, 0.0, 0.0, 0.0, 0.0, 0.0, 0.0, 0.0, 0.0, 0.0, 0.0, 0.0, 0.0, 0.0, 0.0, 0.0, 0.0, 0.0, 0.0, 0.0, 0.0, 0.0, 0.0, 0.0, 0.0, 0.0, 0.0, 0.0, 0.0, 0.0, 0.0, 0.0, 0.0, 0.0, 0.0, 0.0, 0.0, 0.0, 0.0, 0.0, 0.0, 0.0, 0.0, 0.0, 0.0, 0.0, 0.0, 0.0, 0.0, 0.0, 0.0, 0.0, 0.0, 0.0, 0.0, 0.0, 0.0, 0.0, 0.0, 0.0, 0.0, 0.0, 0.0, 0.0, 0.0, 0.0, 0.0, 0.0, 0.0, 0.0, 0.0, 0.0, 0.0, 0.0, 0.0, 0.0, 0.0, 0.0, 0.0, 0.0, 0.0, 0.0, 0.0, 0.0, 0.0, 0.0, 0.0, 0.0, 0.0, 0.0, 0.0, 0.0, 0.0, 0.0, 0.0, 0.0, 0.0, 0.0, 0.0, 0.0, 0.0, 0.0, 0.0, 0.0, 0.0, 0.0, 0.0, 0.0, 0.0, 0.0, 0.0, 0.0, 0.0, 0.0, 0.0, 0.0, 0.0, 0.0, 0.0, 0.0, 0.0, 0.0, 0.0, 0.0, 0.0, 0.0, 0.0, 0.0, 0.0, 0.0, 0.0, 0.0, 0.0, 0.0, 0.0, 0.0, 0.0, 0.0, 0.0, 0.0, 0.0, 0.0, 0.0, 0.0, 0.0, 0.0, 0.0, 0.0, 0.0, 0.0, 0.0, 0.0, 0.0, 0.0, 0.0, 0.0, 0.0, 0.0, 0.0, 0.0, 0.0, 0.0, 0.0, 0.0, 0.0, 0.0, 0.0, 0.0, 0.0, 0.0, 0.0, 0.0, 0.0, 0.0, 0.0, 0.0, 0.0, 0.0, 0.0, 0.0, 0.0, 0.0, 0.0, 0.0, 0.0, 0.0, 0.0, 0.0, 0.0, 0.0, 0.0, 0.0, 0.0, 0.0, 0.0, 0.0, 0.0, 0.0, 0.0, 0.0, 0.0, 0.0, 0.0, 0.0, 0.0, 0.0, 0.0, 0.0, 0.0, 0.0, 0.0, 0.0, 0.0, 0.0, 0.0, 0.0, 0.0, 0.0, 0.0, 0.0, 0.0, 0.0, 0.0, 0.0, 0.0, 0.0, 0.0, 0.0, 0.0, 0.0, 0.0, 0.0, 0.0, 0.0, 0.0, 0.0, 0.0, 0.0, 0.0, 0.0, 0.0, 0.0, 0.0, 0.0, 0.0, 0.0, 0.0, 0.0, 0.0, 0.0, 0.0, 0.0, 0.0, 0.0, 0.0, 0.0, 0.0, 0.0, 0.0, 0.0, 0.0, 0.0, 0.0, 0.0, 0.0, 0.0, 0.0, 0.0, 0.0, 0.0, 0.0, 0.0, 0.0, 0.0, 0.0, 0.0, 0.0, 0.0, 0.0, 0.0, 0.0, 0.0, 0.0, 0.0, 0.0, 0.0, 0.0, 0.0, 0.0, 0.0, 0.0, 0.0, 0.0, 0.0, 0.0, 0.0, 0.0, 0.0, 0.0, 0.0, 0.0, 0.0, 0.0, 0.0, 0.0, 0.0, 0.0, 0.0, 0.0, 0.0, 0.0, 0.0, 0.0, 0.0, 0.0, 0.0, 0.0, 0.0, 0.0, 0.0, 0.0, 0.0, 0.0, 0.0, 0.0, 0.0, 0.0, 0.0, 0.0, 0.0, 0.0, 0.0, 0.0, 0.0, 0.0, 0.0, 0.0, 0.0, 0.0, 0.0, 0.0, 0.0, 0.0, 0.0, 0.0, 0.0, 0.0, 0.0, 0.0, 0.0, 0.0, 0.0, 0.0, 0.0, 0.0, 0.0, 0.0, 0.0, 0.0, 0.0, 0.0, 0.0, 0.0, 0.0, 0.0, 0.0, 0.0, 0.0, 0.0, 0.0, 0.0, 0.0, 0.0, 0.0, 0.0, 0.0, 0.0, 0.0, 0.0, 0.0, 0.0, 0.0, 0.0, 0.0, 0.0, 0.0, 0.0, 0.0, 0.0, 0.0, 0.0, 0.0, 0.0, 0.0, 0.0, 0.0, 0.0, 0.0, 0.0, 0.0, 0.0, 0.0, 0.0, 0.0, 0.0, 0.0, 0.0, 0.0, 0.0, 0.0, 0.0, 0.0, 0.0, 0.0, 0.0, 0.0, 0.0, 0.0, 0.0, 0.0, 0.0, 0.0, 0.0, 0.0, 0.0, 0.0, 0.0, 0.0, 0.0, 0.0, 0.0, 0.0, 0.0, 0.0, 0.0, 0.0, 0.0, 0.0, 0.0, 0.0, 0.0, 0.0, 0.0, 0.0, 0.0, 0.0, 0.0, 0.0, 0.0, 0.0, 0.0, 0.0, 0.0, 0.0, 0.0, 0.0, 0.0, 0.0, 0.0, 0.0, 0.0, 0.0, 0.0, 0.0, 0.0, 0.0, 0.0, 0.0, 0.0, 0.0, 0.0, 0.0, 0.0, 0.0, 0.0, 0.0, 0.0, 0.0, 0.0, 0.0, 0.0, 0.0, 0.0, 0.0, 0.0, 0.0, 0.0, 0.0, 0.0, 0.0, 0.0, 0.0, 0.0, 0.0, 0.0, 0.0, 0.0, 0.0, 0.0, 0.0, 0.0, 0.0, 0.0, 0.0, 0.0, 0.0, 0.0, 0.0, 0.0, 0.0, 0.0, 0.0, 0.0, 0.0, 0.0, 0.0, 0.0, 0.0, 0.0, 0.0, 0.0, 0.0, 0.0, 0.0, 0.0, 0.0, 0.0, 0.0, 0.0, 0.0, 0.0, 0.0, 0.0, 0.0, 0.0, 0.0, 0.0, 0.0, 0.0, 0.0, 0.0, 0.0, 0.0, 0.0, 0.0, 0.0, 0.0, 0.0, 0.0, 0.0, 0.0, 0.0, 0.0, 0.0, 0.0, 0.0, 0.0, 0.0, 0.0, 0.0, 0.0, 0.0, 0.0, 0.0, 0.0, 0.0, 0.0, 0.0, 0.0, 0.0, 0.0, 0.0, 0.0, 0.0, 0.0, 0.0, 0.0, 0.0, 0.0, 0.0, 0.0, 0.0, 0.0, 0.0, 0.0, 0.0, 0.0, 0.0, 0.0, 0.0, 0.0, 0.0, 0.0, 0.0, 0.0, 0.0, 0.0, 0.0, 0.0, 0.0, 0.0, 0.0, 0.0, 0.0, 0.0, 0.0, 0.0, 0.0, 0.0, 0.0, 0.0, 0.0, 0.0, 0.0, 0.0, 0.0, 0.0, 0.0, 0.0, 0.0, 0.0, 0.0, 0.0, 0.0, 0.0, 0.0, 0.0, 0.0, 0.0, 0.0, 0.0, 0.0, 0.0, 0.0, 0.0, 0.0, 0.0, 0.0, 0.0, 0.0, 0.0, 0.0, 0.0, 0.0, 0.0, 0.0, 0.0, 0.0, 0.0, 0.0, 0.0, 0.0, 0.0, 0.0, 0.0, 0.0, 0.0, 0.0, 0.0, 0.0, 0.0, 0.0, 0.0, 0.0, 0.0, 0.0, 0.0, 0.0, 0.0, 0.0, 0.0, 0.0, 0.0, 0.0, 0.0, 0.0, 0.0, 0.0, 0.0, 0.0, 0.0, 0.0, 0.0, 0.0, 0.0, 0.0, 0.0, 0.0, 0.0, 0.0, 0.0, 0.0, 0.0, 0.0, 0.0, 0.0, 0.0, 0.0, 0.0, 0.0, 0.0, 0.0, 0.0, 0.0, 0.0, 0.0, 0.0, 0.0, 0.0, 0.0, 0.0, 0.0, 0.0, 0.0, 0.0, 0.0, 0.0, 0.0, 0.0, 0.0, 0.0, 0.0, 0.0, 0.0, 0.0, 0.0, 0.0, 0.0, 0.0, 0.0, 0.0, 0.0, 0.0, 0.0, 0.0, 0.0, 0.0, 0.0, 0.0, 0.0, 0.0, 0.0, 0.7995, 0.0681, 0.8995, 0.0681, 0.8995, 0.0681, 0.7995, 0.0681, 0.0, 0.0, 0.0, 0.0, 0.0, 0.0, 0.0, 0.0, 0.0, 0.0, 0.0, 0.0, 0.0, 0.0, 0.0, 0.0, 0.0, 0.0, 0.0, 0.0, 0.0, 0.0, 0.0, 0.0, 0.0, 0.0, 0.0, 0.0, 0.0, 0.0, 0.0, 0.0, 0.0, 0.0, 0.0, 0.0, 0.0, 0.0, 0.0, 0.0, 0.0, 0.0, 0.0, 0.0, 0.0, 0.0, 0.0, 0.0, 0.0, 0.0, 0.0, 0.0, 0.0, 0.0, 0.0, 0.0, 0.0, 0.0, 0.0, 0.0, 0.0, 0.0, 0.0, 0.0, 0.0, 0.0, 0.0, 0.0, 0.0, 0.0, 0.0, 0.0, 0.0, 0.0, 0.0, 0.0, 0.0, 0.0, 0.0, 0.0, 0.0, 0.0, 0.0, 0.0, 0.0, 0.0, 0.0, 0.0, 0.0, 0.0, 0.0, 0.0, 0.0, 0.0, 0.0, 0.0, 0.0, 0.0, 0.0, 0.0, 0.0, 0.0, 0.0, 0.0, 0.0, 0.0, 0.0, 0.0, 0.0, 0.0, 0.0, 0.0, 0.0, 0.0, 0.0, 0.0, 0.0, 0.0, 0.0, 0.0, 0.0, 0.0, 0.0, 0.0, 0.0, 0.0, 0.0, 0.0, 0.0, 0.0, 0.0, 0.0, 0.0, 0.0, 0.0, 0.0, 0.2999, 0.0681, 0.2999, 0.1075, 4.058e-05, 0.1075, 4.04e-05, 0.0681, 0.0, 0.0, 0.0, 0.0, 0.0, 0.0, 0.0, 0.0, 0.0, 0.0, 0.0, 0.0, 0.0, 0.0, 0.0, 0.0, 0.0, 0.0, 0.0, 0.0, 0.0, 0.0, 0.0, 0.0, 0.0, 0.0, 0.0, 0.0, 0.0, 0.0, 0.0, 0.0, 0.0, 0.0, 0.0, 0.0, 0.0, 0.0, 0.0, 0.0, 0.0, 0.0, 0.0, 0.0, 0.0, 0.0, 0.0, 0.0, 0.0, 0.0, 0.0, 0.0, 0.0, 0.0, 0.0, 0.0, 0.0, 0.0, 0.0, 0.0, 0.0, 0.0, 0.0, 0.0, 0.0, 0.0, 0.0, 0.0, 0.0, 0.0, 0.0, 0.0, 0.0, 0.0, 0.0, 0.0, 0.0, 0.0, 0.0, 0.0, 0.0, 0.0, 0.0, 0.0, 0.0, 0.0, 0.0, 0.0, 0.0, 0.0, 0.0, 0.0, 0.0, 0.0, 0.0, 0.0, 0.0, 0.0, 0.0, 0.0, 0.0, 0.0, 0.0, 0.0, 0.0, 0.0, 0.0, 0.0, 0.0, 0.0, 0.0, 0.0, 0.0, 0.0, 0.0, 0.0, 0.0, 0.0, 0.0, 0.0, 0.0, 0.0, 0.0, 0.0, 0.0, 0.0, 0.0, 0.0, 0.0, 0.0, 0.0, 0.0, 0.0, 0.0, 0.0, 0.0, 0.0, 0.0, 0.0, 0.0, 0.0, 0.0, 0.0, 0.0, 0.0, 0.0, 0.0, 0.0, 0.0, 0.0, 0.0, 0.0, 0.0, 0.0, 0.0, 0.0, 0.0, 0.0, 0.0, 0.0, 0.0, 0.0, 0.0, 0.0, 0.0, 0.0, 0.0, 0.0, 0.0, 0.0, 0.0, 0.0, 0.0, 0.0, 0.0, 0.0, 0.0, 0.0, 0.0, 0.0, 0.0, 0.0, 0.0, 0.0, 0.0, 0.0, 0.0, 0.0, 0.0, 0.0, 0.0, 0.0, 0.0, 0.0, 0.0, 0.0, 0.0, 0.0, 0.0, 0.0, 0.0, 0.0, 0.0, 0.0, 0.0, 0.0, 0.0, 0.0, 0.0, 0.0, 0.0, 0.0, 0.0, 0.0, 0.0, 0.0, 0.0, 0.0, 0.0, 0.0, 0.0, 0.0, 0.0, 0.0, 0.0, 0.0, 0.0, 0.0, 0.0, 0.0, 0.0, 0.0, 0.0, 0.0, 0.0, 0.0, 0.0, 0.0, 0.0, 0.0, 0.0, 0.0, 0.0, 0.0, 0.0, 0.0, 0.0, 0.0, 0.0, 0.0, 0.0, 0.0, 0.0, 0.0, 0.0, 0.0, 0.0, 0.0, 0.0, 0.0, 0.0, 0.0, 0.0, 0.0, 0.0, 0.0, 0.0, 0.0, 0.0, 0.0, 0.0, 0.0, 0.0, 0.0, 0.0, 0.0, 0.0, 0.0, 0.0, 0.0, 0.0, 0.0, 0.0, 0.0, 0.0, 0.0, 0.0, 0.0, 0.0, 0.0, 0.0, 0.0, 0.0, 0.0, 0.0, 0.0, 0.0, 0.0, 0.0, 0.0, 0.0, 0.0, 0.0, 0.0, 0.0, 0.0, 0.0, 0.0, 0.0, 0.0, 0.0, 0.0, 0.0, 0.0, 0.0, 0.0, 0.0, 0.0, 0.0, 0.0, 0.0, 0.0, 0.0, 0.0, 0.0, 0.0, 0.0, 0.0, 0.0, 0.0, 0.0, 0.0, 0.0, 0.0, 0.0, 0.0, 0.0, 0.0, 0.0, 0.0, 0.0, 0.0, 0.0, 0.0, 0.0, 0.0, 0.0, 0.0, 0.0, 0.0, 0.0, 0.0, 0.0, 0.0, 0.0, 0.0, 0.0, 0.0, 0.0, 0.0, 0.0, 0.0, 0.0, 0.0, 0.0, 0.0, 0.0, 0.0, 0.0, 0.0, 0.0, 0.0, 0.0, 0.0, 0.0, 0.0, 0.0, 0.0, 0.0, 0.0, 0.0, 0.0, 0.0, 0.0, 0.0, 0.0, 0.0, 0.0, 0.0, 0.0, 0.0, 0.0, 0.0, 0.0, 0.0, 0.0, 0.0, 0.0, 0.0, 0.0, 0.7995, 0.0681, 0.8995, 0.0681, 0.8995, 0.0681, 0.7995, 0.0681, 0.0, 0.0, 0.0, 0.0, 0.0, 0.0, 0.0, 0.0, 4.04e-05, 0.0681, 0.2999, 0.0681, 0.2999, 0.0681, 4.04e-05, 0.0681, 0.2999, 0.0681, 0.5997, 0.0681, 0.5997, 0.0681, 0.2999, 0.0681, 0.0, 0.0, 0.0, 0.0, 0.0, 0.0, 0.0, 0.0, 0.0, 0.0, 0.0, 0.0, 0.0, 0.0, 0.0, 0.0, 0.6996, 0.0681, 0.6996, 0.1075, 0.5997, 0.1075, 0.5997, 0.0681, 0.5997, 0.0681, 0.5997, 0.1075, 0.2999, 0.1075, 0.2999, 0.0681, 0.0, 0.0, 0.0, 0.0, 0.0, 0.0, 0.0, 0.0, 0.0, 0.0, 0.0, 0.0, 0.0, 0.0, 0.0, 0.0, 4.04e-05, 0.0681, 0.2999, 0.0681, 0.2999, 0.0681, 4.04e-05, 0.0681, 0.2999, 0.0681, 0.2999, 0.0681, 0.2999, 0.0681, 0.2999, 0.0681, 0.0, 0.0, 0.0, 0.0, 0.0, 0.0, 0.0, 0.0, 0.0, 0.0, 0.0, 0.0, 0.0, 0.0, 0.0, 0.0, 0.6996, 4.054e-05, 0.6996, 0.0681, 0.5997, 0.0681, 0.5997, 4.078e-05, 0.5997, 4.078e-05, 0.5997, 0.0681, 0.2999, 0.0681, 0.2999, 4.152e-05, 0.0, 0.0, 0.0, 0.0, 0.0, 0.0, 0.0, 0.0, 0.0, 0.0, 0.0, 0.0, 0.0, 0.0, 0.0, 0.0, 0.2999, 0.0681, 0.5997, 0.0681, 0.5997, 0.0681, 0.2999, 0.0681, 0.5997, 0.0681, 0.2999, 0.0681, 0.2999, 0.0681, 0.5997, 0.0681, 0.2999, 0.0681, 0.5997, 0.0681, 0.5997, 0.0681, 0.2999, 0.0681, 0.5997, 0.0681, 0.5997, 0.0681, 0.5997, 0.0681, 0.5997, 0.0681, 0.0, 0.0, 0.0, 0.0, 0.0, 0.0, 0.0, 0.0, 0.0, 0.0, 0.0, 0.0, 0.0, 0.0, 0.0, 0.0, 0.8995, 4.005e-05, 0.8995, 0.0681, 0.7995, 0.0681, 0.7995, 4.029e-05, 0.7995, 4.029e-05, 0.7995, 0.0681, 0.6996, 0.0681, 0.6996, 4.054e-05, 0.0, 0.0, 0.0, 0.0, 0.0, 0.0, 0.0, 0.0, 0.0, 0.0, 0.0, 0.0, 0.0, 0.0, 0.0, 0.0, 0.0, 0.0, 0.0, 0.0, 0.0, 0.0, 0.0, 0.0, 0.0, 0.0, 0.0, 0.0, 0.0, 0.0, 0.0, 0.0, 0.8995, 0.0681, 0.8995, 0.1075, 0.7995, 0.1075, 0.7995, 0.0681, 0.7995, 0.0681, 0.7995, 0.1075, 0.6996, 0.1075, 0.6996, 0.0681, 0.0, 0.0, 0.0, 0.0, 0.0, 0.0, 0.0, 0.0, 0.0, 0.0, 0.0, 0.0, 0.0, 0.0, 0.0, 0.0, 0.5997, 0.0681, 0.6996, 0.0681, 0.6996, 0.0681, 0.5997, 0.0681, 0.6996, 0.0681, 0.7995, 0.0681, 0.7995, 0.0681, 0.6996, 0.0681, 0.5997, 0.0681, 0.6996, 0.0681, 0.6996, 0.0681, 0.5997, 0.0681, 0.6996, 0.0681, 0.6996, 0.0681, 0.6996, 0.0681, 0.6996, 0.0681, 0.6996, 0.0681, 0.7995, 0.0681, 0.7995, 0.0681, 0.6996, 0.0681, 0.7995, 0.0681, 0.6996, 0.0681, 0.6996, 0.0681, 0.7995, 0.0681, 0.6996, 0.0681, 0.7995, 0.0681, 0.7995, 0.0681, 0.6996, 0.0681, 0.7995, 0.0681, 0.7995, 0.0681, 0.7995, 0.0681, 0.7995, 0.0681])
me_cube_003.materials.append(mat_walls)
me_cube_003.use_remesh_preserve_volume = False
me_cube_003.use_remesh_preserve_attributes = False
me_cube_003.use_mirror_vertex_groups = False
me_cube_003.update()
me_cube_002 = bpy.data.meshes.new('Cube.002')
me_cube_002.from_pydata([(-1.0, -1.0, -1.0), (-1.0, -1.0, 1.0), (-1.0, 1.0, -1.0), (-1.0, 1.0, 1.0), (1.0, -1.0, -1.0), (1.0, -1.0, 1.0), (1.0, 1.0, -1.0), (1.0, 1.0, 1.0)], [], [(1, 3, 2, 0), (3, 7, 6, 2), (7, 5, 4, 6), (5, 1, 0, 4), (0, 2, 6, 4), (5, 7, 3, 1)])
me_cube_002.materials.append(mat_chillroom)
me_cube_002.use_remesh_preserve_volume = False
me_cube_002.use_remesh_preserve_attributes = False
me_cube_002.use_mirror_vertex_groups = False
me_cube_002.update()
me_cube_009 = bpy.data.meshes.new('Cube.009')
me_cube_009.from_pydata([(-1.0, -1.0, -1.0), (-1.0, -1.0, 1.0), (-1.0, 1.0, -1.0), (-1.0, 1.0, 1.0), (1.0, -1.0, -1.0), (1.0, -1.0, 1.0), (1.0, 1.0, -1.0), (1.0, 1.0, 1.0)], [], [(1, 3, 2, 0), (3, 7, 6, 2), (7, 5, 4, 6), (5, 1, 0, 4), (0, 2, 6, 4), (5, 7, 3, 1)])
me_cube_009.use_remesh_preserve_volume = False
me_cube_009.use_remesh_preserve_attributes = False
me_cube_009.use_mirror_vertex_groups = False
me_cube_009.update()

# ---- curves / text
txt_text_001 = bpy.data.curves.new('Text.001', 'FONT')
txt_text_001.dimensions = '2D'
txt_text_001.body = 'Closed'
txt_text_001.materials.append(mat_subtext)
txt_text_001.use_path_clamp = True
txt_text_001.bevel_resolution = 0
txt_text = bpy.data.curves.new('Text', 'FONT')
txt_text.dimensions = '2D'
txt_text.body = 'Closed'
txt_text.materials.append(mat_subtext)
txt_text.use_path_clamp = True
txt_text.bevel_resolution = 0

# ---- objects
ob_text_004 = bpy.data.objects.new('Text.004', txt_text_001)
ob_text_002 = bpy.data.objects.new('Text.002', txt_text)
ob_text_003 = bpy.data.objects.new('Text.003', me_mesh_002)
ob_text_001 = bpy.data.objects.new('Text.001', me_mesh_004)
ob_cube_014 = bpy.data.objects.new('Cube.014', me_cube_015)
ob_plane_002 = bpy.data.objects.new('Plane.002', me_plane_002)
ob_cube_013 = bpy.data.objects.new('Cube.013', me_cube_014)
ob_cube_012 = bpy.data.objects.new('Cube.012', me_cube_013)
ob_plane_001 = bpy.data.objects.new('Plane.001', me_plane_001)
ob_cube_006 = bpy.data.objects.new('Cube.006', me_cube_007)
ob_cube_005 = bpy.data.objects.new('Cube.005', me_cube_006)
ob_empty = bpy.data.objects.new('Empty', None)
ob_cube_015 = bpy.data.objects.new('Cube.015', me_cube_016)
ob_cube_011 = bpy.data.objects.new('Cube.011', me_cube_012)
ob_plane = bpy.data.objects.new('Plane', me_plane)
ob_cube_010 = bpy.data.objects.new('Cube.010', me_cube_011)
ob_cube_009 = bpy.data.objects.new('Cube.009', me_cube_010)
ob_cube_007 = bpy.data.objects.new('Cube.007', me_cube_008)
ob_cube_004 = bpy.data.objects.new('Cube.004', me_cube_005)
ob_cube_003 = bpy.data.objects.new('Cube.003', me_cube_004)
ob_cube_002 = bpy.data.objects.new('Cube.002', me_cube_003)
ob_cube_001 = bpy.data.objects.new('Cube.001', me_cube_002)
ob_cube_008 = bpy.data.objects.new('Cube.008', me_cube_009)

# ---- transforms, parenting, visibility, modifiers, constraints
ob_text_004.location = (-3.074, 0.6503, 0.414)
ob_text_004.scale = (0.728, 0.728, 0.728)
ob_text_004.lineart.crease_threshold = 0.0
ob_text_002.location = (0.9672, 0.6503, 0.414)
ob_text_002.scale = (0.728, 0.728, 0.728)
ob_text_002.lineart.crease_threshold = 0.0
ob_text_003.location = (2.057, 0.002001, 0.435)
ob_text_003.scale = (0.4233, 0.4233, 0.4233)
ob_text_003.lineart.crease_threshold = 0.0
ob_text_001.location = (-1.916, -0.006189, 0.435)
ob_text_001.scale = (0.4233, 0.4233, 0.4233)
ob_text_001.lineart.crease_threshold = 0.0
ob_cube_014.location = (-2.007, 0.8737, 0.1948)
ob_cube_014.scale = (1.562, 1.153, 0.2008)
ob_cube_014.lineart.crease_threshold = 0.0
ob_plane_002.location = (-0.2371, 0.06685, 0.2862)
ob_plane_002.rotation_euler = (1.571, -0.0, 0.0)
ob_plane_002.scale = (0.1623, 0.2967, 0.2484)
ob_plane_002.lineart.crease_threshold = 0.0
ob_cube_013.location = (-0.2374, 0.656, 0.2984)
ob_cube_013.rotation_euler = (0.0, -0.0, 3.142)
ob_cube_013.scale = (0.1616, 0.02041, 0.01054)
ob_cube_013.lineart.crease_threshold = 0.0
_m = ob_cube_013.modifiers.new('Array', 'ARRAY')
_m.count = 15
_m.constant_offset_displace = (0.0, 0.0, 0.0)
_m.relative_offset_displace = (0.0, 1.0, 1.0)
ob_cube_012.location = (0.1999, 0.08425, -0.08059)
ob_cube_012.scale = (0.2416, 0.02041, 0.01347)
ob_cube_012.lineart.crease_threshold = 0.0
_m = ob_cube_012.modifiers.new('Array', 'ARRAY')
_m.count = 15
_m.constant_offset_displace = (0.0, 0.0, 0.0)
_m.relative_offset_displace = (0.0, 1.0, 1.0)
ob_plane_001.location = (0.0, 1.185, 0.317)
ob_plane_001.scale = (0.4085, 0.5228, 2.699)
ob_plane_001.lineart.crease_threshold = 0.0
ob_cube_006.location = (-0.04065, 0.3302, 0.2352)
ob_cube_006.scale = (0.0355, 0.3246, 0.35)
ob_cube_006.lineart.crease_threshold = 0.0
ob_cube_005.location = (4.329, -1.547, 0.0)
ob_cube_005.scale = (0.05174, 0.2795, 0.01859)
ob_cube_005.lineart.crease_threshold = 0.0
ob_empty.location = (0.0, 0.0, 0.0)
ob_empty.empty_image_offset = (0.0, 0.0)
ob_empty.lineart.crease_threshold = 0.0
ob_cube_015.location = (0.0, 0.05508, -0.06635)
ob_cube_015.scale = (4.391, 2.245, 0.0596)
ob_cube_015.lineart.crease_threshold = 0.0
_m = ob_cube_015.modifiers.new('Mirror', 'MIRROR')
_m.mirror_object = ob_empty
ob_cube_011.location = (0.1965, 2.108, 0.006121)
ob_cube_011.rotation_euler = (0.0, -0.0, 3.142)
ob_cube_011.scale = (0.2116, 0.02134, 0.0162)
ob_cube_011.lineart.crease_threshold = 0.0
_m = ob_cube_011.modifiers.new('Array', 'ARRAY')
_m.count = 10
_m.constant_offset_displace = (0.0, 0.0, 0.0)
_m.relative_offset_displace = (0.0, 1.0, 1.0)
_m = ob_cube_011.modifiers.new('Mirror', 'MIRROR')
_m.mirror_object = ob_empty
ob_plane.location = (0.0, -0.2137, 0.01403)
ob_plane.scale = (-4.27, 0.6943, -1.0)
ob_plane.lineart.crease_threshold = 0.0
_m = ob_plane.modifiers.new('Mirror', 'MIRROR')
_m.mirror_object = ob_empty
ob_cube_010.location = (-4.125, 0.5535, -0.4496)
ob_cube_010.scale = (0.1461, 0.04007, 0.02398)
ob_cube_010.lineart.crease_threshold = 0.0
_m = ob_cube_010.modifiers.new('Array', 'ARRAY')
_m.count = 10
_m.constant_offset_displace = (0.0, 0.0, 0.0)
_m.relative_offset_displace = (0.0, 1.0, 1.0)
_m = ob_cube_010.modifiers.new('Mirror', 'MIRROR')
_m.mirror_object = ob_empty
ob_cube_009.location = (-4.125, 0.5535, -0.0004053)
ob_cube_009.scale = (0.1461, 0.04007, 0.02398)
ob_cube_009.lineart.crease_threshold = 0.0
_m = ob_cube_009.modifiers.new('Array', 'ARRAY')
_m.count = 10
_m.constant_offset_displace = (0.0, 0.0, 0.0)
_m.relative_offset_displace = (0.0, 1.0, 1.0)
_m = ob_cube_009.modifiers.new('Mirror', 'MIRROR')
_m.mirror_object = ob_empty
ob_cube_007.location = (-3.941, 0.8629, 0.03255)
ob_cube_007.scale = (0.04421, 0.4348, 0.4486)
ob_cube_007.lineart.crease_threshold = 0.0
_m = ob_cube_007.modifiers.new('Mirror', 'MIRROR')
_m.mirror_object = ob_empty
ob_cube_004.location = (-4.324, -2.119, 0.1095)
ob_cube_004.scale = (0.05783, 0.05783, 0.0929)
ob_cube_004.lineart.crease_threshold = 0.0
_m = ob_cube_004.modifiers.new('Mirror', 'MIRROR')
_m.mirror_object = ob_empty
ob_cube_003.location = (-3.812, -1.11, 0.1341)
ob_cube_003.scale = (0.05624, 0.1522, 0.1533)
ob_cube_003.lineart.crease_threshold = 0.0
_m = ob_cube_003.modifiers.new('Mirror', 'MIRROR')
_m.mirror_object = ob_empty
ob_cube_002.location = (-4.325, 2.23, 0.0)
ob_cube_002.scale = (0.05474, 0.05474, 0.05474)
ob_cube_002.lineart.crease_threshold = 0.0
_m = ob_cube_002.modifiers.new('Mirror', 'MIRROR')
_m.mirror_object = ob_empty
ob_cube_001.location = (1.989, 0.8737, 0.1501)
ob_cube_001.scale = (1.532, 1.13, 0.2138)
ob_cube_001.lineart.crease_threshold = 0.0
ob_cube_008.location = (0.0, 0.0, 0.0)
ob_cube_008.scale = (1.0, 0.1077, 0.1077)
ob_cube_008.lineart.crease_threshold = 0.0
_m = ob_cube_008.modifiers.new('Array', 'ARRAY')
_m.count = 10
_m.constant_offset_displace = (0.0, 0.0, 0.0)
_m.relative_offset_displace = (0.0, 1.0, 1.0)

# ---- collection membership
col_collection_1.objects.link(ob_text_004)
col_collection_1.objects.link(ob_text_002)
col_collection_1.objects.link(ob_text_003)
col_collection_1.objects.link(ob_text_001)
col_collection_1.objects.link(ob_cube_014)
col_collection_1.objects.link(ob_plane_002)
col_collection_1.objects.link(ob_cube_013)
col_collection_1.objects.link(ob_cube_012)
col_collection_1.objects.link(ob_plane_001)
col_collection_1.objects.link(ob_cube_006)
col_collection_1.objects.link(ob_cube_005)
col_collection_1.objects.link(ob_empty)
col_collection_1.objects.link(ob_cube_015)
col_collection_1.objects.link(ob_cube_011)
col_collection_1.objects.link(ob_plane)
col_collection_1.objects.link(ob_cube_010)
col_collection_1.objects.link(ob_cube_009)
col_collection_1.objects.link(ob_cube_007)
col_collection_1.objects.link(ob_cube_004)
col_collection_1.objects.link(ob_cube_003)
col_collection_1.objects.link(ob_cube_002)
col_collection_1.objects.link(ob_cube_001)
col_collection_2.objects.link(ob_cube_008)

# ---- scene / render settings (as saved in the file)
scene.frame_start = 1; scene.frame_end = 250; scene.frame_set(1)
scene.render.engine = 'BLENDER_EEVEE_NEXT'
scene.render.resolution_percentage = 50
scene.render.dither_intensity = 0.0
scene.cycles.use_denoising = False
scene.cycles.samples = 128
scene.cycles.sampling_pattern = 'TABULATED_SOBOL'
scene.cycles.light_sampling_threshold = 0.0
scene.cycles.use_adaptive_sampling = False
scene.cycles.use_light_tree = False
scene.cycles.blur_glossy = 0.0
scene.cycles.sample_clamp_indirect = 0.0
scene.view_settings.view_transform = 'Standard'
bpy.context.view_layer.update()

# ---- added for rendering (the .blend has no active camera and no usable light): camera, sun
cam_auto = bpy.data.cameras.new('AutoCamera')
cam_auto.lens = 50.0
cam_auto.sensor_width = 36.0
cam_auto.clip_end = 1000.0
ob_auto_camera = bpy.data.objects.new('AutoCamera', cam_auto)
scene.collection.objects.link(ob_auto_camera)
ob_auto_camera.location = (9.31148, -11.1187, 7.44918)
ob_auto_camera.rotation_euler = (1.09748, -7.21219e-08, 0.694738)
scene.camera = ob_auto_camera
light_auto_sun = bpy.data.lights.new('AutoSun', 'SUN')
light_auto_sun.energy = 3.0
light_auto_sun.angle = 0.0523599
ob_auto_sun = bpy.data.objects.new('AutoSun', light_auto_sun)
scene.collection.objects.link(ob_auto_sun)
ob_auto_sun.rotation_euler = (0.872665, 0.174533, 0.523599)
bpy.context.view_layer.update()
